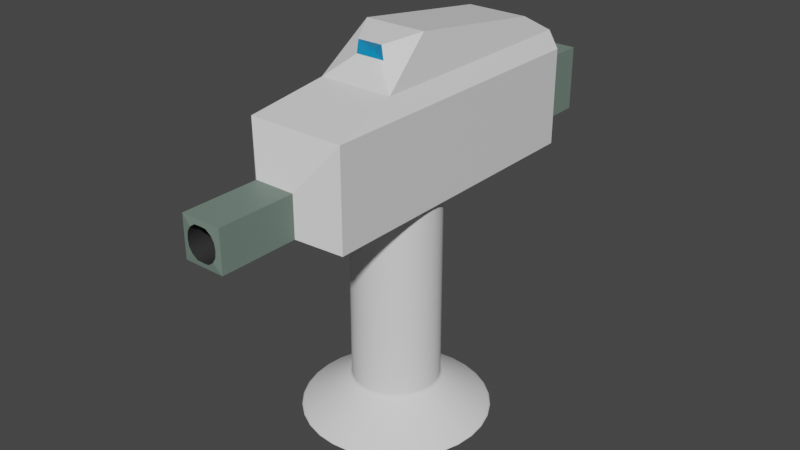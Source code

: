 # Source: turret.blend  (saved by Blender 2.83.19; exported with 4.5.12 LTS)
import bpy
from mathutils import Matrix  # noqa: F401  (used for matrix-valued properties, if any)

bpy.ops.wm.read_factory_settings(use_empty=True)
scene = bpy.context.scene
scene.name = 'Scene'

# ---- collections
col_collection = bpy.data.collections.new('Collection'); scene.collection.children.link(col_collection)

# ---- materials (node trees are filled in below, after node groups)
mat_main = bpy.data.materials.new('Main')
mat_main.use_transparent_shadow = False
mat_black = bpy.data.materials.new('Black')
mat_black.use_transparent_shadow = False
mat_dulo = bpy.data.materials.new('Dulo')
mat_dulo.use_transparent_shadow = False
mat_linza = bpy.data.materials.new('linza')
mat_linza.use_transparent_shadow = False

# ---- material node trees
mat_main.use_nodes = True; mat_main.node_tree.nodes.clear()
_N = mat_main.node_tree.nodes; _L = mat_main.node_tree.links
n0 = _N.new('ShaderNodeBsdfPrincipled'); n0.name = 'Principled BSDF'; n0.location = (10, 300)
n0.distribution = 'GGX'
n0.subsurface_method = 'BURLEY'
n0.inputs[3].default_value = 1.45
n0.inputs[27].default_value = (0.0, 0.0, 0.0, 1.0)
n0.inputs[28].default_value = 1.0
n1 = _N.new('ShaderNodeOutputMaterial'); n1.name = 'Material Output'; n1.location = (300, 300)
_L.new(n0.outputs[0], n1.inputs[0])
n1.is_active_output = True
mat_black.use_nodes = True; mat_black.node_tree.nodes.clear()
_N = mat_black.node_tree.nodes; _L = mat_black.node_tree.links
n0 = _N.new('ShaderNodeBsdfPrincipled'); n0.name = 'Principled BSDF'; n0.location = (10, 300)
n0.distribution = 'GGX'
n0.subsurface_method = 'BURLEY'
n0.inputs[0].default_value = (0.03106, 0.03106, 0.03106, 1.0)
n0.inputs[3].default_value = 1.45
n0.inputs[27].default_value = (0.0, 0.0, 0.0, 1.0)
n0.inputs[28].default_value = 1.0
n1 = _N.new('ShaderNodeOutputMaterial'); n1.name = 'Material Output'; n1.location = (300, 300)
_L.new(n0.outputs[0], n1.inputs[0])
n1.is_active_output = True
mat_dulo.use_nodes = True; mat_dulo.node_tree.nodes.clear()
_N = mat_dulo.node_tree.nodes; _L = mat_dulo.node_tree.links
n0 = _N.new('ShaderNodeBsdfPrincipled'); n0.name = 'Principled BSDF'; n0.location = (10, 300)
n0.distribution = 'GGX'
n0.subsurface_method = 'BURLEY'
n0.inputs[0].default_value = (0.1712, 0.2395, 0.1995, 1.0)
n0.inputs[3].default_value = 1.45
n0.inputs[27].default_value = (0.0, 0.0, 0.0, 1.0)
n0.inputs[28].default_value = 1.0
n1 = _N.new('ShaderNodeOutputMaterial'); n1.name = 'Material Output'; n1.location = (300, 300)
_L.new(n0.outputs[0], n1.inputs[0])
n1.is_active_output = True
mat_linza.use_nodes = True; mat_linza.node_tree.nodes.clear()
_N = mat_linza.node_tree.nodes; _L = mat_linza.node_tree.links
n0 = _N.new('ShaderNodeBsdfPrincipled'); n0.name = 'Principled BSDF'; n0.location = (10, 300)
n0.distribution = 'GGX'
n0.subsurface_method = 'BURLEY'
n0.inputs[0].default_value = (0.0, 0.2376, 0.5277, 1.0)
n0.inputs[3].default_value = 1.45
n0.inputs[27].default_value = (0.0, 0.0, 0.0, 1.0)
n0.inputs[28].default_value = 1.0
n1 = _N.new('ShaderNodeOutputMaterial'); n1.name = 'Material Output'; n1.location = (300, 300)
_L.new(n0.outputs[0], n1.inputs[0])
n1.is_active_output = True

# ---- world
world_world = bpy.data.worlds.new('World'); scene.world = world_world
world_world.use_nodes = True; world_world.node_tree.nodes.clear()
_N = world_world.node_tree.nodes; _L = world_world.node_tree.links
n0 = _N.new('ShaderNodeOutputWorld'); n0.name = 'World Output'; n0.location = (300, 300)
n1 = _N.new('ShaderNodeBackground'); n1.name = 'Background'; n1.location = (10, 300)
n1.inputs[0].default_value = (0.05088, 0.05088, 0.05088, 1.0)
_L.new(n1.outputs[0], n0.inputs[0])
n0.is_active_output = True
world_world.color = (0.05088, 0.05088, 0.05088)
world_world.use_sun_shadow = False
world_world.sun_shadow_jitter_overblur = 0.0

# ---- meshes
me_cylinder = bpy.data.meshes.new('Cylinder')
me_cylinder.from_pydata([(0.0, 1.0, -1.0), (5.85e-08, 0.4645, 2.106), (0.1951, 0.9808, -1.0), (0.09061, 0.4555, 2.106), (0.3827, 0.9239, -1.0), (0.1777, 0.4291, 2.106), (0.5556, 0.8315, -1.0), (0.258, 0.3862, 2.106), (0.7071, 0.7071, -1.0), (0.3284, 0.3284, 2.106), (0.8315, 0.5556, -1.0), (0.3862, 0.258, 2.106), (0.9239, 0.3827, -1.0), (0.4291, 0.1777, 2.106), (0.9808, 0.1951, -1.0), (0.4555, 0.09061, 2.106), (1.0, 7.55e-08, -1.0), (0.4645, 2.049e-07, 2.106), (0.9808, -0.1951, -1.0), (0.4555, -0.09061, 2.106), (0.9239, -0.3827, -1.0), (0.4291, -0.1777, 2.106), (0.8315, -0.5556, -1.0), (0.3862, -0.258, 2.106), (0.7071, -0.7071, -1.0), (0.3284, -0.3284, 2.106), (0.5556, -0.8315, -1.0), (0.258, -0.3862, 2.106), (0.3827, -0.9239, -1.0), (0.1777, -0.4291, 2.106), (0.1951, -0.9808, -1.0), (0.09061, -0.4555, 2.106), (-3.258e-07, -1.0, -1.0), (-9.284e-08, -0.4645, 2.106), (-0.1951, -0.9808, -1.0), (-0.09061, -0.4555, 2.106), (-0.3827, -0.9239, -1.0), (-0.1777, -0.4291, 2.106), (-0.5556, -0.8315, -1.0), (-0.258, -0.3862, 2.106), (-0.7071, -0.7071, -1.0), (-0.3284, -0.3284, 2.106), (-0.8315, -0.5556, -1.0), (-0.3862, -0.258, 2.106), (-0.9239, -0.3827, -1.0), (-0.4291, -0.1777, 2.106), (-0.9808, -0.1951, -1.0), (-0.4555, -0.09061, 2.106), (-1.0, 9.656e-07, -1.0), (-0.4645, 6.183e-07, 2.106), (-0.9808, 0.1951, -1.0), (-0.4555, 0.09061, 2.106), (-0.9239, 0.3827, -1.0), (-0.4291, 0.1777, 2.106), (-0.8315, 0.5556, -1.0), (-0.3862, 0.258, 2.106), (-0.7071, 0.7071, -1.0), (-0.3284, 0.3284, 2.106), (-0.5556, 0.8315, -1.0), (-0.258, 0.3862, 2.106), (-0.3827, 0.9239, -1.0), (-0.1777, 0.4291, 2.106), (-0.1951, 0.9808, -1.0), (-0.09061, 0.4555, 2.106), (6.002e-08, 0.4657, -0.6318), (0.09086, 0.4568, -0.6318), (0.1782, 0.4303, -0.6318), (0.2587, 0.3872, -0.6318), (0.3293, 0.3293, -0.6318), (0.3872, 0.2587, -0.6318), (0.4303, 0.1782, -0.6318), (0.4568, 0.09086, -0.6318), (0.4657, 2.033e-07, -0.6318), (0.4568, -0.09086, -0.6318), (0.4303, -0.1782, -0.6318), (0.3872, -0.2587, -0.6318), (0.3293, -0.3293, -0.6318), (0.2587, -0.3872, -0.6318), (0.1782, -0.4303, -0.6318), (0.09086, -0.4568, -0.6318), (-9.174e-08, -0.4657, -0.6318), (-0.09086, -0.4568, -0.6318), (-0.1782, -0.4303, -0.6318), (-0.2587, -0.3872, -0.6318), (-0.3293, -0.3293, -0.6318), (-0.3872, -0.2587, -0.6318), (-0.4303, -0.1782, -0.6318), (-0.4568, -0.09086, -0.6318), (-0.4657, 6.178e-07, -0.6318), (-0.4568, 0.09086, -0.6318), (-0.4303, 0.1782, -0.6318), (-0.3872, 0.2587, -0.6318), (-0.3293, 0.3293, -0.6318), (-0.2587, 0.3872, -0.6318), (-0.1782, 0.4303, -0.6318), (-0.09086, 0.4568, -0.6318), (5.86e-08, 0.4645, 1.918), (0.09063, 0.4556, 1.918), (0.1778, 0.4292, 1.918), (0.2581, 0.3863, 1.918), (0.3285, 0.3285, 1.918), (0.3863, 0.2581, 1.918), (0.4292, 0.1778, 1.918), (0.4556, 0.09063, 1.918), (0.4645, 2.048e-07, 1.918), (0.4556, -0.09063, 1.918), (0.4292, -0.1778, 1.918), (0.3863, -0.2581, 1.918), (0.3285, -0.3285, 1.918), (0.2581, -0.3863, 1.918), (0.1778, -0.4292, 1.918), (0.09063, -0.4556, 1.918), (-9.276e-08, -0.4645, 1.918), (-0.09063, -0.4556, 1.918), (-0.1778, -0.4292, 1.918), (-0.2581, -0.3863, 1.918), (-0.3285, -0.3285, 1.918), (-0.3863, -0.2581, 1.918), (-0.4292, -0.1778, 1.918), (-0.4556, -0.09063, 1.918), (-0.4645, 6.183e-07, 1.918), (-0.4556, 0.09063, 1.918), (-0.4292, 0.1778, 1.918), (-0.3863, 0.2581, 1.918), (-0.3285, 0.3285, 1.918), (-0.2581, 0.3863, 1.918), (-0.1778, 0.4292, 1.918), (-0.09063, 0.4556, 1.918), (0.09086, 0.4568, -0.6034), (0.1782, 0.4303, -0.6034), (0.2587, 0.3872, -0.6034), (0.3293, 0.3293, -0.6034), (0.3872, 0.2587, -0.6034), (0.4303, 0.1782, -0.6034), (0.4568, 0.09086, -0.6034), (0.4657, 2.033e-07, -0.6034), (0.4568, -0.09086, -0.6034), (0.4303, -0.1782, -0.6034), (0.3872, -0.2587, -0.6034), (0.3293, -0.3293, -0.6034), (0.2587, -0.3872, -0.6034), (0.1782, -0.4303, -0.6034), (0.09086, -0.4568, -0.6034), (-9.175e-08, -0.4657, -0.6034), (-0.09086, -0.4568, -0.6034), (-0.1782, -0.4303, -0.6034), (-0.2587, -0.3872, -0.6034), (-0.3293, -0.3293, -0.6034), (-0.3872, -0.2587, -0.6034), (-0.4303, -0.1782, -0.6034), (-0.4568, -0.09086, -0.6034), (-0.4657, 6.178e-07, -0.6034), (-0.4568, 0.09086, -0.6034), (-0.4303, 0.1782, -0.6034), (-0.3872, 0.2587, -0.6034), (-0.3293, 0.3293, -0.6034), (-0.2587, 0.3872, -0.6034), (-0.1782, 0.4303, -0.6034), (-0.09085, 0.4568, -0.6034), (6e-08, 0.4657, -0.6034), (0.09491, 0.4772, -0.6462), (0.1862, 0.4495, -0.6462), (0.2703, 0.4045, -0.6462), (0.344, 0.344, -0.6462), (0.4045, 0.2703, -0.6462), (0.4495, 0.1862, -0.6462), (0.4772, 0.09491, -0.6462), (0.4865, 1.983e-07, -0.6462), (0.4772, -0.09491, -0.6462), (0.4495, -0.1862, -0.6462), (0.4045, -0.2703, -0.6462), (0.344, -0.344, -0.6462), (0.2703, -0.4045, -0.6462), (0.1862, -0.4495, -0.6462), (0.09491, -0.4772, -0.6462), (-1.008e-07, -0.4865, -0.6462), (-0.09491, -0.4772, -0.6462), (-0.1862, -0.4495, -0.6462), (-0.2703, -0.4045, -0.6462), (-0.344, -0.344, -0.6462), (-0.4045, -0.2703, -0.6462), (-0.4495, -0.1862, -0.6462), (-0.4772, -0.09491, -0.6462), (-0.4865, 6.313e-07, -0.6462), (-0.4772, 0.09491, -0.6462), (-0.4495, 0.1862, -0.6462), (-0.4045, 0.2703, -0.6462), (-0.344, 0.344, -0.6462), (-0.2703, 0.4045, -0.6462), (-0.1862, 0.4495, -0.6462), (-0.09491, 0.4772, -0.6462), (5.768e-08, 0.4865, -0.6462), (0.1918, 0.9644, -0.9885), (0.3763, 0.9084, -0.9885), (0.5463, 0.8175, -0.9885), (0.6953, 0.6953, -0.9885), (0.8175, 0.5463, -0.9885), (0.9084, 0.3763, -0.9885), (0.9644, 0.1918, -0.9885), (0.9833, 7.95e-08, -0.9885), (0.9644, -0.1918, -0.9885), (0.9084, -0.3763, -0.9885), (0.8175, -0.5463, -0.9885), (0.6953, -0.6953, -0.9885), (0.5463, -0.8175, -0.9885), (0.3763, -0.9084, -0.9885), (0.1918, -0.9644, -0.9885), (-3.185e-07, -0.9833, -0.9885), (-0.1918, -0.9644, -0.9885), (-0.3763, -0.9084, -0.9885), (-0.5463, -0.8175, -0.9885), (-0.6953, -0.6953, -0.9885), (-0.8175, -0.5463, -0.9885), (-0.9084, -0.3763, -0.9885), (-0.9644, -0.1918, -0.9885), (-0.9833, 9.547e-07, -0.9885), (-0.9644, 0.1918, -0.9885), (-0.9084, 0.3763, -0.9885), (-0.8175, 0.5463, -0.9885), (-0.6953, 0.6953, -0.9885), (-0.5463, 0.8175, -0.9885), (-0.3763, 0.9084, -0.9885), (-0.1918, 0.9644, -0.9885), (1.881e-09, 0.9833, -0.9885)], [], [(96, 1, 3, 97), (97, 3, 5, 98), (98, 5, 7, 99), (99, 7, 9, 100), (100, 9, 11, 101), (101, 11, 13, 102), (102, 13, 15, 103), (103, 15, 17, 104), (104, 17, 19, 105), (105, 19, 21, 106), (106, 21, 23, 107), (107, 23, 25, 108), (108, 25, 27, 109), (109, 27, 29, 110), (110, 29, 31, 111), (111, 31, 33, 112), (112, 33, 35, 113), (113, 35, 37, 114), (114, 37, 39, 115), (115, 39, 41, 116), (116, 41, 43, 117), (117, 43, 45, 118), (118, 45, 47, 119), (119, 47, 49, 120), (120, 49, 51, 121), (121, 51, 53, 122), (122, 53, 55, 123), (123, 55, 57, 124), (124, 57, 59, 125), (125, 59, 61, 126), (3, 1, 63, 61, 59, 57, 55, 53, 51, 49, 47, 45, 43, 41, 39, 37, 35, 33, 31, 29, 27, 25, 23, 21, 19, 17, 15, 13, 11, 9, 7, 5), (126, 61, 63, 127), (127, 63, 1, 96), (0, 2, 4, 6, 8, 10, 12, 14, 16, 18, 20, 22, 24, 26, 28, 30, 32, 34, 36, 38, 40, 42, 44, 46, 48, 50, 52, 54, 56, 58, 60, 62), (190, 95, 64, 191), (189, 94, 95, 190), (188, 93, 94, 189), (187, 92, 93, 188), (186, 91, 92, 187), (185, 90, 91, 186), (184, 89, 90, 185), (183, 88, 89, 184), (182, 87, 88, 183), (181, 86, 87, 182), (180, 85, 86, 181), (179, 84, 85, 180), (178, 83, 84, 179), (177, 82, 83, 178), (176, 81, 82, 177), (175, 80, 81, 176), (174, 79, 80, 175), (173, 78, 79, 174), (172, 77, 78, 173), (171, 76, 77, 172), (170, 75, 76, 171), (169, 74, 75, 170), (168, 73, 74, 169), (167, 72, 73, 168), (166, 71, 72, 167), (165, 70, 71, 166), (164, 69, 70, 165), (163, 68, 69, 164), (162, 67, 68, 163), (161, 66, 67, 162), (160, 65, 66, 161), (191, 64, 65, 160), (158, 127, 96, 159), (157, 126, 127, 158), (156, 125, 126, 157), (155, 124, 125, 156), (154, 123, 124, 155), (153, 122, 123, 154), (152, 121, 122, 153), (151, 120, 121, 152), (150, 119, 120, 151), (149, 118, 119, 150), (148, 117, 118, 149), (147, 116, 117, 148), (146, 115, 116, 147), (145, 114, 115, 146), (144, 113, 114, 145), (143, 112, 113, 144), (142, 111, 112, 143), (141, 110, 111, 142), (140, 109, 110, 141), (139, 108, 109, 140), (138, 107, 108, 139), (137, 106, 107, 138), (136, 105, 106, 137), (135, 104, 105, 136), (134, 103, 104, 135), (133, 102, 103, 134), (132, 101, 102, 133), (131, 100, 101, 132), (130, 99, 100, 131), (129, 98, 99, 130), (128, 97, 98, 129), (159, 96, 97, 128), (64, 159, 128, 65), (65, 128, 129, 66), (66, 129, 130, 67), (67, 130, 131, 68), (68, 131, 132, 69), (69, 132, 133, 70), (70, 133, 134, 71), (71, 134, 135, 72), (72, 135, 136, 73), (73, 136, 137, 74), (74, 137, 138, 75), (75, 138, 139, 76), (76, 139, 140, 77), (77, 140, 141, 78), (78, 141, 142, 79), (79, 142, 143, 80), (80, 143, 144, 81), (81, 144, 145, 82), (82, 145, 146, 83), (83, 146, 147, 84), (84, 147, 148, 85), (85, 148, 149, 86), (86, 149, 150, 87), (87, 150, 151, 88), (88, 151, 152, 89), (89, 152, 153, 90), (90, 153, 154, 91), (91, 154, 155, 92), (92, 155, 156, 93), (93, 156, 157, 94), (94, 157, 158, 95), (95, 158, 159, 64), (223, 191, 160, 192), (192, 160, 161, 193), (193, 161, 162, 194), (194, 162, 163, 195), (195, 163, 164, 196), (196, 164, 165, 197), (197, 165, 166, 198), (198, 166, 167, 199), (199, 167, 168, 200), (200, 168, 169, 201), (201, 169, 170, 202), (202, 170, 171, 203), (203, 171, 172, 204), (204, 172, 173, 205), (205, 173, 174, 206), (206, 174, 175, 207), (207, 175, 176, 208), (208, 176, 177, 209), (209, 177, 178, 210), (210, 178, 179, 211), (211, 179, 180, 212), (212, 180, 181, 213), (213, 181, 182, 214), (214, 182, 183, 215), (215, 183, 184, 216), (216, 184, 185, 217), (217, 185, 186, 218), (218, 186, 187, 219), (219, 187, 188, 220), (220, 188, 189, 221), (221, 189, 190, 222), (222, 190, 191, 223), (62, 222, 223, 0), (60, 221, 222, 62), (58, 220, 221, 60), (56, 219, 220, 58), (54, 218, 219, 56), (52, 217, 218, 54), (50, 216, 217, 52), (48, 215, 216, 50), (46, 214, 215, 48), (44, 213, 214, 46), (42, 212, 213, 44), (40, 211, 212, 42), (38, 210, 211, 40), (36, 209, 210, 38), (34, 208, 209, 36), (32, 207, 208, 34), (30, 206, 207, 32), (28, 205, 206, 30), (26, 204, 205, 28), (24, 203, 204, 26), (22, 202, 203, 24), (20, 201, 202, 22), (18, 200, 201, 20), (16, 199, 200, 18), (14, 198, 199, 16), (12, 197, 198, 14), (10, 196, 197, 12), (8, 195, 196, 10), (6, 194, 195, 8), (4, 193, 194, 6), (2, 192, 193, 4), (0, 223, 192, 2)])
_uv = me_cylinder.uv_layers.new(name='UVMap')
_uv.uv.foreach_set('vector', [1.0, 0.9828, 1.0, 1.0, 0.9688, 1.0, 0.9688, 0.9828, 0.9688, 0.9828, 0.9688, 1.0, 0.9375, 1.0, 0.9375, 0.9828, 0.9375, 0.9828, 0.9375, 1.0, 0.9062, 1.0, 0.9062, 0.9828, 0.9062, 0.9828, 0.9062, 1.0, 0.875, 1.0, 0.875, 0.9828, 0.875, 0.9828, 0.875, 1.0, 0.8438, 1.0, 0.8438, 0.9828, 0.8438, 0.9828, 0.8438, 1.0, 0.8125, 1.0, 0.8125, 0.9828, 0.8125, 0.9828, 0.8125, 1.0, 0.7812, 1.0, 0.7813, 0.9828, 0.7813, 0.9828, 0.7812, 1.0, 0.75, 1.0, 0.75, 0.9828, 0.75, 0.9828, 0.75, 1.0, 0.7188, 1.0, 0.7188, 0.9828, 0.7188, 0.9828, 0.7188, 1.0, 0.6875, 1.0, 0.6875, 0.9828, 0.6875, 0.9828, 0.6875, 1.0, 0.6562, 1.0, 0.6562, 0.9828, 0.6562, 0.9828, 0.6562, 1.0, 0.625, 1.0, 0.625, 0.9828, 0.625, 0.9828, 0.625, 1.0, 0.5938, 1.0, 0.5938, 0.9828, 0.5938, 0.9828, 0.5938, 1.0, 0.5625, 1.0, 0.5625, 0.9828, 0.5625, 0.9828, 0.5625, 1.0, 0.5312, 1.0, 0.5312, 0.9828, 0.5312, 0.9828, 0.5312, 1.0, 0.5, 1.0, 0.5, 0.9828, 0.5, 0.9828, 0.5, 1.0, 0.4688, 1.0, 0.4687, 0.9828, 0.4687, 0.9828, 0.4688, 1.0, 0.4375, 1.0, 0.4375, 0.9828, 0.4375, 0.9828, 0.4375, 1.0, 0.4062, 1.0, 0.4062, 0.9828, 0.4062, 0.9828, 0.4062, 1.0, 0.375, 1.0, 0.375, 0.9828, 0.375, 0.9828, 0.375, 1.0, 0.3438, 1.0, 0.3438, 0.9828, 0.3438, 0.9828, 0.3438, 1.0, 0.3125, 1.0, 0.3125, 0.9828, 0.3125, 0.9828, 0.3125, 1.0, 0.2812, 1.0, 0.2812, 0.9828, 0.2812, 0.9828, 0.2812, 1.0, 0.25, 1.0, 0.25, 0.9828, 0.25, 0.9828, 0.25, 1.0, 0.2188, 1.0, 0.2188, 0.9828, 0.2188, 0.9828, 0.2188, 1.0, 0.1875, 1.0, 0.1875, 0.9828, 0.1875, 0.9828, 0.1875, 1.0, 0.1562, 1.0, 0.1562, 0.9828, 0.1562, 0.9828, 0.1562, 1.0, 0.125, 1.0, 0.125, 0.9828, 0.125, 0.9828, 0.125, 1.0, 0.09375, 1.0, 0.09375, 0.9828, 0.09375, 0.9828, 0.09375, 1.0, 0.0625, 1.0, 0.0625, 0.9828, 0.2968, 0.4854, 0.25, 0.49, 0.2032, 0.4854, 0.1582, 0.4717, 0.1167, 0.4496, 0.08029, 0.4197, 0.05045, 0.3833, 0.02827, 0.3418, 0.01461, 0.2968, 0.01, 0.25, 0.01461, 0.2032, 0.02827, 0.1582, 0.05045, 0.1167, 0.08029, 0.08029, 0.1167, 0.05045, 0.1582, 0.02827, 0.2032, 0.01461, 0.25, 0.01, 0.2968, 0.01461, 0.3418, 0.02827, 0.3833, 0.05045, 0.4197, 0.08029, 0.4496, 0.1167, 0.4717, 0.1582, 0.4854, 0.2032, 0.49, 0.25, 0.4854, 0.2968, 0.4717, 0.3418, 0.4496, 0.3833, 0.4197, 0.4197, 0.3833, 0.4496, 0.3418, 0.4717, 0.0625, 0.9828, 0.0625, 1.0, 0.03125, 1.0, 0.03125, 0.9828, 0.03125, 0.9828, 0.03125, 1.0, 0.0, 1.0, 0.0, 0.9828, 0.75, 0.49, 0.7968, 0.4854, 0.8418, 0.4717, 0.8833, 0.4496, 0.9197, 0.4197, 0.9496, 0.3833, 0.9717, 0.3418, 0.9854, 0.2968, 0.99, 0.25, 0.9854, 0.2032, 0.9717, 0.1582, 0.9496, 0.1167, 0.9197, 0.08029, 0.8833, 0.05045, 0.8418, 0.02827, 0.7968, 0.01461, 0.75, 0.01, 0.7032, 0.01461, 0.6582, 0.02827, 0.6167, 0.05045, 0.5803, 0.08029, 0.5504, 0.1167, 0.5283, 0.1582, 0.5146, 0.2032, 0.51, 0.25, 0.5146, 0.2968, 0.5283, 0.3418, 0.5504, 0.3833, 0.5803, 0.4197, 0.6167, 0.4496, 0.6582, 0.4717, 0.7032, 0.4854, 0.03125, 0.7403, 0.03125, 0.75, 0.0, 0.75, 0.0, 0.7403, 0.0625, 0.7403, 0.0625, 0.75, 0.03125, 0.75, 0.03125, 0.7403, 0.09375, 0.7403, 0.09375, 0.75, 0.0625, 0.75, 0.0625, 0.7403, 0.125, 0.7403, 0.125, 0.75, 0.09375, 0.75, 0.09375, 0.7403, 0.1562, 0.7403, 0.1562, 0.75, 0.125, 0.75, 0.125, 0.7403, 0.1875, 0.7403, 0.1875, 0.75, 0.1562, 0.75, 0.1562, 0.7403, 0.2188, 0.7403, 0.2188, 0.75, 0.1875, 0.75, 0.1875, 0.7403, 0.25, 0.7403, 0.25, 0.75, 0.2188, 0.75, 0.2188, 0.7403, 0.2812, 0.7403, 0.2812, 0.75, 0.25, 0.75, 0.25, 0.7403, 0.3125, 0.7403, 0.3125, 0.75, 0.2812, 0.75, 0.2812, 0.7403, 0.3438, 0.7403, 0.3438, 0.75, 0.3125, 0.75, 0.3125, 0.7403, 0.375, 0.7403, 0.375, 0.75, 0.3438, 0.75, 0.3438, 0.7403, 0.4062, 0.7403, 0.4062, 0.75, 0.375, 0.75, 0.375, 0.7403, 0.4375, 0.7403, 0.4375, 0.75, 0.4062, 0.75, 0.4062, 0.7403, 0.4688, 0.7403, 0.4688, 0.75, 0.4375, 0.75, 0.4375, 0.7403, 0.5, 0.7403, 0.5, 0.75, 0.4688, 0.75, 0.4688, 0.7403, 0.5312, 0.7403, 0.5312, 0.75, 0.5, 0.75, 0.5, 0.7403, 0.5625, 0.7403, 0.5625, 0.75, 0.5312, 0.75, 0.5312, 0.7403, 0.5938, 0.7403, 0.5938, 0.75, 0.5625, 0.75, 0.5625, 0.7403, 0.625, 0.7403, 0.625, 0.75, 0.5938, 0.75, 0.5938, 0.7403, 0.6562, 0.7403, 0.6562, 0.75, 0.625, 0.75, 0.625, 0.7403, 0.6875, 0.7403, 0.6875, 0.75, 0.6562, 0.75, 0.6562, 0.7403, 0.7188, 0.7403, 0.7188, 0.75, 0.6875, 0.75, 0.6875, 0.7403, 0.75, 0.7403, 0.75, 0.75, 0.7188, 0.75, 0.7188, 0.7403, 0.7812, 0.7403, 0.7812, 0.75, 0.75, 0.75, 0.75, 0.7403, 0.8125, 0.7403, 0.8125, 0.75, 0.7812, 0.75, 0.7812, 0.7403, 0.8438, 0.7403, 0.8438, 0.75, 0.8125, 0.75, 0.8125, 0.7403, 0.875, 0.7403, 0.875, 0.75, 0.8438, 0.75, 0.8438, 0.7403, 0.9062, 0.7403, 0.9062, 0.75, 0.875, 0.75, 0.875, 0.7403, 0.9375, 0.7403, 0.9375, 0.75, 0.9062, 0.75, 0.9062, 0.7403, 0.9687, 0.7403, 0.9687, 0.75, 0.9375, 0.75, 0.9375, 0.7403, 1.0, 0.7403, 1.0, 0.75, 0.9687, 0.75, 0.9687, 0.7403, 0.03125, 0.7526, 0.03125, 0.9828, 0.0, 0.9828, 0.0, 0.7526, 0.0625, 0.7526, 0.0625, 0.9828, 0.03125, 0.9828, 0.03125, 0.7526, 0.09375, 0.7526, 0.09375, 0.9828, 0.0625, 0.9828, 0.0625, 0.7526, 0.125, 0.7526, 0.125, 0.9828, 0.09375, 0.9828, 0.09375, 0.7526, 0.1562, 0.7526, 0.1562, 0.9828, 0.125, 0.9828, 0.125, 0.7526, 0.1875, 0.7526, 0.1875, 0.9828, 0.1562, 0.9828, 0.1562, 0.7526, 0.2188, 0.7526, 0.2188, 0.9828, 0.1875, 0.9828, 0.1875, 0.7526, 0.25, 0.7526, 0.25, 0.9828, 0.2188, 0.9828, 0.2188, 0.7526, 0.2812, 0.7526, 0.2812, 0.9828, 0.25, 0.9828, 0.25, 0.7526, 0.3125, 0.7526, 0.3125, 0.9828, 0.2812, 0.9828, 0.2812, 0.7526, 0.3438, 0.7526, 0.3438, 0.9828, 0.3125, 0.9828, 0.3125, 0.7526, 0.375, 0.7526, 0.375, 0.9828, 0.3438, 0.9828, 0.3438, 0.7526, 0.4063, 0.7526, 0.4062, 0.9828, 0.375, 0.9828, 0.375, 0.7526, 0.4375, 0.7526, 0.4375, 0.9828, 0.4062, 0.9828, 0.4063, 0.7526, 0.4688, 0.7526, 0.4687, 0.9828, 0.4375, 0.9828, 0.4375, 0.7526, 0.5, 0.7526, 0.5, 0.9828, 0.4687, 0.9828, 0.4688, 0.7526, 0.5312, 0.7526, 0.5312, 0.9828, 0.5, 0.9828, 0.5, 0.7526, 0.5625, 0.7526, 0.5625, 0.9828, 0.5312, 0.9828, 0.5312, 0.7526, 0.5938, 0.7526, 0.5938, 0.9828, 0.5625, 0.9828, 0.5625, 0.7526, 0.625, 0.7526, 0.625, 0.9828, 0.5938, 0.9828, 0.5938, 0.7526, 0.6562, 0.7526, 0.6562, 0.9828, 0.625, 0.9828, 0.625, 0.7526, 0.6875, 0.7526, 0.6875, 0.9828, 0.6562, 0.9828, 0.6562, 0.7526, 0.7188, 0.7526, 0.7188, 0.9828, 0.6875, 0.9828, 0.6875, 0.7526, 0.75, 0.7526, 0.75, 0.9828, 0.7188, 0.9828, 0.7188, 0.7526, 0.7812, 0.7526, 0.7813, 0.9828, 0.75, 0.9828, 0.75, 0.7526, 0.8125, 0.7526, 0.8125, 0.9828, 0.7813, 0.9828, 0.7812, 0.7526, 0.8438, 0.7526, 0.8438, 0.9828, 0.8125, 0.9828, 0.8125, 0.7526, 0.875, 0.7526, 0.875, 0.9828, 0.8438, 0.9828, 0.8438, 0.7526, 0.9062, 0.7526, 0.9062, 0.9828, 0.875, 0.9828, 0.875, 0.7526, 0.9375, 0.7526, 0.9375, 0.9828, 0.9062, 0.9828, 0.9062, 0.7526, 0.9687, 0.7526, 0.9688, 0.9828, 0.9375, 0.9828, 0.9375, 0.7526, 1.0, 0.7526, 1.0, 0.9828, 0.9688, 0.9828, 0.9687, 0.7526, 1.0, 0.75, 1.0, 0.7526, 0.9687, 0.7526, 0.9687, 0.75, 0.9687, 0.75, 0.9687, 0.7526, 0.9375, 0.7526, 0.9375, 0.75, 0.9375, 0.75, 0.9375, 0.7526, 0.9062, 0.7526, 0.9062, 0.75, 0.9062, 0.75, 0.9062, 0.7526, 0.875, 0.7526, 0.875, 0.75, 0.875, 0.75, 0.875, 0.7526, 0.8438, 0.7526, 0.8438, 0.75, 0.8438, 0.75, 0.8438, 0.7526, 0.8125, 0.7526, 0.8125, 0.75, 0.8125, 0.75, 0.8125, 0.7526, 0.7812, 0.7526, 0.7812, 0.75, 0.7812, 0.75, 0.7812, 0.7526, 0.75, 0.7526, 0.75, 0.75, 0.75, 0.75, 0.75, 0.7526, 0.7188, 0.7526, 0.7188, 0.75, 0.7188, 0.75, 0.7188, 0.7526, 0.6875, 0.7526, 0.6875, 0.75, 0.6875, 0.75, 0.6875, 0.7526, 0.6562, 0.7526, 0.6562, 0.75, 0.6562, 0.75, 0.6562, 0.7526, 0.625, 0.7526, 0.625, 0.75, 0.625, 0.75, 0.625, 0.7526, 0.5938, 0.7526, 0.5938, 0.75, 0.5938, 0.75, 0.5938, 0.7526, 0.5625, 0.7526, 0.5625, 0.75, 0.5625, 0.75, 0.5625, 0.7526, 0.5312, 0.7526, 0.5312, 0.75, 0.5312, 0.75, 0.5312, 0.7526, 0.5, 0.7526, 0.5, 0.75, 0.5, 0.75, 0.5, 0.7526, 0.4688, 0.7526, 0.4688, 0.75, 0.4688, 0.75, 0.4688, 0.7526, 0.4375, 0.7526, 0.4375, 0.75, 0.4375, 0.75, 0.4375, 0.7526, 0.4063, 0.7526, 0.4062, 0.75, 0.4062, 0.75, 0.4063, 0.7526, 0.375, 0.7526, 0.375, 0.75, 0.375, 0.75, 0.375, 0.7526, 0.3438, 0.7526, 0.3438, 0.75, 0.3438, 0.75, 0.3438, 0.7526, 0.3125, 0.7526, 0.3125, 0.75, 0.3125, 0.75, 0.3125, 0.7526, 0.2812, 0.7526, 0.2812, 0.75, 0.2812, 0.75, 0.2812, 0.7526, 0.25, 0.7526, 0.25, 0.75, 0.25, 0.75, 0.25, 0.7526, 0.2188, 0.7526, 0.2188, 0.75, 0.2188, 0.75, 0.2188, 0.7526, 0.1875, 0.7526, 0.1875, 0.75, 0.1875, 0.75, 0.1875, 0.7526, 0.1562, 0.7526, 0.1562, 0.75, 0.1562, 0.75, 0.1562, 0.7526, 0.125, 0.7526, 0.125, 0.75, 0.125, 0.75, 0.125, 0.7526, 0.09375, 0.7526, 0.09375, 0.75, 0.09375, 0.75, 0.09375, 0.7526, 0.0625, 0.7526, 0.0625, 0.75, 0.0625, 0.75, 0.0625, 0.7526, 0.03125, 0.7526, 0.03125, 0.75, 0.03125, 0.75, 0.03125, 0.7526, 0.0, 0.7526, 0.0, 0.75, 1.0, 0.5078, 1.0, 0.7403, 0.9687, 0.7403, 0.9687, 0.5078, 0.9687, 0.5078, 0.9687, 0.7403, 0.9375, 0.7403, 0.9375, 0.5078, 0.9375, 0.5078, 0.9375, 0.7403, 0.9062, 0.7403, 0.9062, 0.5078, 0.9062, 0.5078, 0.9062, 0.7403, 0.875, 0.7403, 0.875, 0.5078, 0.875, 0.5078, 0.875, 0.7403, 0.8438, 0.7403, 0.8438, 0.5078, 0.8438, 0.5078, 0.8438, 0.7403, 0.8125, 0.7403, 0.8125, 0.5078, 0.8125, 0.5078, 0.8125, 0.7403, 0.7812, 0.7403, 0.7813, 0.5078, 0.7813, 0.5078, 0.7812, 0.7403, 0.75, 0.7403, 0.75, 0.5078, 0.75, 0.5078, 0.75, 0.7403, 0.7188, 0.7403, 0.7188, 0.5078, 0.7188, 0.5078, 0.7188, 0.7403, 0.6875, 0.7403, 0.6875, 0.5078, 0.6875, 0.5078, 0.6875, 0.7403, 0.6562, 0.7403, 0.6562, 0.5078, 0.6562, 0.5078, 0.6562, 0.7403, 0.625, 0.7403, 0.625, 0.5078, 0.625, 0.5078, 0.625, 0.7403, 0.5938, 0.7403, 0.5938, 0.5078, 0.5938, 0.5078, 0.5938, 0.7403, 0.5625, 0.7403, 0.5625, 0.5078, 0.5625, 0.5078, 0.5625, 0.7403, 0.5312, 0.7403, 0.5312, 0.5078, 0.5312, 0.5078, 0.5312, 0.7403, 0.5, 0.7403, 0.5, 0.5078, 0.5, 0.5078, 0.5, 0.7403, 0.4688, 0.7403, 0.4688, 0.5078, 0.4688, 0.5078, 0.4688, 0.7403, 0.4375, 0.7403, 0.4375, 0.5078, 0.4375, 0.5078, 0.4375, 0.7403, 0.4062, 0.7403, 0.4062, 0.5078, 0.4062, 0.5078, 0.4062, 0.7403, 0.375, 0.7403, 0.375, 0.5078, 0.375, 0.5078, 0.375, 0.7403, 0.3438, 0.7403, 0.3438, 0.5078, 0.3438, 0.5078, 0.3438, 0.7403, 0.3125, 0.7403, 0.3125, 0.5078, 0.3125, 0.5078, 0.3125, 0.7403, 0.2812, 0.7403, 0.2812, 0.5078, 0.2812, 0.5078, 0.2812, 0.7403, 0.25, 0.7403, 0.25, 0.5078, 0.25, 0.5078, 0.25, 0.7403, 0.2188, 0.7403, 0.2187, 0.5078, 0.2187, 0.5078, 0.2188, 0.7403, 0.1875, 0.7403, 0.1875, 0.5078, 0.1875, 0.5078, 0.1875, 0.7403, 0.1562, 0.7403, 0.1562, 0.5078, 0.1562, 0.5078, 0.1562, 0.7403, 0.125, 0.7403, 0.125, 0.5078, 0.125, 0.5078, 0.125, 0.7403, 0.09375, 0.7403, 0.09375, 0.5078, 0.09375, 0.5078, 0.09375, 0.7403, 0.0625, 0.7403, 0.0625, 0.5078, 0.0625, 0.5078, 0.0625, 0.7403, 0.03125, 0.7403, 0.03125, 0.5078, 0.03125, 0.5078, 0.03125, 0.7403, 0.0, 0.7403, 0.0, 0.5078, 0.03125, 0.5, 0.03125, 0.5078, 0.0, 0.5078, 0.0, 0.5, 0.0625, 0.5, 0.0625, 0.5078, 0.03125, 0.5078, 0.03125, 0.5, 0.09375, 0.5, 0.09375, 0.5078, 0.0625, 0.5078, 0.0625, 0.5, 0.125, 0.5, 0.125, 0.5078, 0.09375, 0.5078, 0.09375, 0.5, 0.1562, 0.5, 0.1562, 0.5078, 0.125, 0.5078, 0.125, 0.5, 0.1875, 0.5, 0.1875, 0.5078, 0.1562, 0.5078, 0.1562, 0.5, 0.2188, 0.5, 0.2187, 0.5078, 0.1875, 0.5078, 0.1875, 0.5, 0.25, 0.5, 0.25, 0.5078, 0.2187, 0.5078, 0.2188, 0.5, 0.2812, 0.5, 0.2812, 0.5078, 0.25, 0.5078, 0.25, 0.5, 0.3125, 0.5, 0.3125, 0.5078, 0.2812, 0.5078, 0.2812, 0.5, 0.3438, 0.5, 0.3438, 0.5078, 0.3125, 0.5078, 0.3125, 0.5, 0.375, 0.5, 0.375, 0.5078, 0.3438, 0.5078, 0.3438, 0.5, 0.4062, 0.5, 0.4062, 0.5078, 0.375, 0.5078, 0.375, 0.5, 0.4375, 0.5, 0.4375, 0.5078, 0.4062, 0.5078, 0.4062, 0.5, 0.4688, 0.5, 0.4688, 0.5078, 0.4375, 0.5078, 0.4375, 0.5, 0.5, 0.5, 0.5, 0.5078, 0.4688, 0.5078, 0.4688, 0.5, 0.5312, 0.5, 0.5312, 0.5078, 0.5, 0.5078, 0.5, 0.5, 0.5625, 0.5, 0.5625, 0.5078, 0.5312, 0.5078, 0.5312, 0.5, 0.5938, 0.5, 0.5938, 0.5078, 0.5625, 0.5078, 0.5625, 0.5, 0.625, 0.5, 0.625, 0.5078, 0.5938, 0.5078, 0.5938, 0.5, 0.6562, 0.5, 0.6562, 0.5078, 0.625, 0.5078, 0.625, 0.5, 0.6875, 0.5, 0.6875, 0.5078, 0.6562, 0.5078, 0.6562, 0.5, 0.7188, 0.5, 0.7188, 0.5078, 0.6875, 0.5078, 0.6875, 0.5, 0.75, 0.5, 0.75, 0.5078, 0.7188, 0.5078, 0.7188, 0.5, 0.7812, 0.5, 0.7813, 0.5078, 0.75, 0.5078, 0.75, 0.5, 0.8125, 0.5, 0.8125, 0.5078, 0.7813, 0.5078, 0.7812, 0.5, 0.8438, 0.5, 0.8438, 0.5078, 0.8125, 0.5078, 0.8125, 0.5, 0.875, 0.5, 0.875, 0.5078, 0.8438, 0.5078, 0.8438, 0.5, 0.9062, 0.5, 0.9062, 0.5078, 0.875, 0.5078, 0.875, 0.5, 0.9375, 0.5, 0.9375, 0.5078, 0.9062, 0.5078, 0.9062, 0.5, 0.9688, 0.5, 0.9687, 0.5078, 0.9375, 0.5078, 0.9375, 0.5, 1.0, 0.5, 1.0, 0.5078, 0.9687, 0.5078, 0.9688, 0.5])
me_cylinder.use_remesh_fix_poles = True
me_cylinder.use_remesh_preserve_attributes = False
me_cylinder.use_mirror_vertex_groups = False
me_cylinder.update()
me_cylinder.normals_split_custom_set([tuple(v) for v in zip(*[iter([-2.98e-06, 1.0, 0.0004645, 1.194e-05, 0.8934, 0.4493, 0.1743, 0.8762, 0.4493, 0.1951, 0.9808, 0.0004504, 0.1951, 0.9808, 0.0004647, 0.1743, 0.8762, 0.4493, 0.3419, 0.8254, 0.4493, 0.3827, 0.9239, 0.0004506, 0.3827, 0.9239, 0.0004647, 0.3419, 0.8254, 0.4493, 0.4963, 0.7428, 0.4493, 0.5556, 0.8315, 0.0004506, 0.5556, 0.8315, 0.0004645, 0.4964, 0.7428, 0.4493, 0.6317, 0.6317, 0.4493, 0.7071, 0.7071, 0.0004504, 0.7071, 0.7071, 0.0004647, 0.6317, 0.6317, 0.4493, 0.7428, 0.4964, 0.4493, 0.8315, 0.5556, 0.0004506, 0.8315, 0.5556, 0.0004647, 0.7428, 0.4963, 0.4493, 0.8254, 0.3419, 0.4493, 0.9239, 0.3827, 0.0004506, 0.9239, 0.3827, 0.0004646, 0.8254, 0.3419, 0.4493, 0.8762, 0.1743, 0.4493, 0.9808, 0.1951, 0.0004506, 0.9808, 0.1951, 0.0004646, 0.8762, 0.1743, 0.4493, 0.8934, 1.232e-05, 0.4493, 1.0, -2.706e-06, 0.0004928, 1.0, 3.561e-06, 0.0004646, 0.8934, -1.144e-05, 0.4493, 0.8762, -0.1743, 0.4493, 0.9808, -0.1951, 0.0004505, 0.9808, -0.1951, 0.0004646, 0.8762, -0.1743, 0.4493, 0.8254, -0.3419, 0.4493, 0.9239, -0.3827, 0.0004505, 0.9239, -0.3827, 0.0004647, 0.8254, -0.3419, 0.4493, 0.7428, -0.4963, 0.4493, 0.8315, -0.5556, 0.0004506, 0.8315, -0.5556, 0.0004647, 0.7428, -0.4964, 0.4493, 0.6317, -0.6317, 0.4493, 0.7071, -0.7071, 0.0004506, 0.7071, -0.7071, 0.0004647, 0.6317, -0.6317, 0.4493, 0.4964, -0.7428, 0.4493, 0.5556, -0.8315, 0.0004506, 0.5556, -0.8315, 0.0004645, 0.4963, -0.7428, 0.4493, 0.3419, -0.8254, 0.4493, 0.3827, -0.9239, 0.0004505, 0.3827, -0.9239, 0.0004643, 0.3419, -0.8254, 0.4493, 0.1743, -0.8762, 0.4493, 0.1951, -0.9808, 0.0004502, 0.1951, -0.9808, 0.0004646, 0.1743, -0.8762, 0.4493, 1.21e-05, -0.8934, 0.4493, -2.958e-06, -1.0, 0.0004506, 1.714e-06, -1.0, 0.0004645, -1.309e-05, -0.8934, 0.4493, -0.1743, -0.8762, 0.4493, -0.1951, -0.9808, 0.0004504, -0.1951, -0.9808, 0.0004647, -0.1743, -0.8762, 0.4493, -0.3419, -0.8254, 0.4493, -0.3827, -0.9239, 0.0004506, -0.3827, -0.9239, 0.0004647, -0.3419, -0.8254, 0.4493, -0.4963, -0.7428, 0.4493, -0.5556, -0.8315, 0.0004506, -0.5556, -0.8315, 0.0004646, -0.4964, -0.7428, 0.4493, -0.6317, -0.6317, 0.4493, -0.7071, -0.7071, 0.0004505, -0.7071, -0.7071, 0.0004647, -0.6317, -0.6317, 0.4493, -0.7428, -0.4964, 0.4493, -0.8315, -0.5556, 0.0004929, -0.8315, -0.5556, 0.0004646, -0.7428, -0.4963, 0.4493, -0.8254, -0.3419, 0.4493, -0.9239, -0.3827, 0.0004506, -0.9239, -0.3827, 0.0004646, -0.8254, -0.3419, 0.4493, -0.8762, -0.1743, 0.4493, -0.9808, -0.1951, 0.0004505, -0.9808, -0.1951, 0.0004646, -0.8762, -0.1743, 0.4493, -0.8934, -1.147e-05, 0.4493, -1.0, 3.658e-06, 0.0004505, -1.0, -2.235e-06, 0.0004646, -0.8934, 1.26e-05, 0.4493, -0.8762, 0.1743, 0.4493, -0.9808, 0.1951, 0.0004505, -0.9808, 0.1951, 0.0004646, -0.8762, 0.1743, 0.4493, -0.8254, 0.3419, 0.4493, -0.9239, 0.3827, 0.0004505, -0.9239, 0.3827, 0.0004646, -0.8254, 0.3419, 0.4493, -0.7428, 0.4963, 0.4493, -0.8315, 0.5556, 0.0004505, -0.8315, 0.5556, 0.0004647, -0.7428, 0.4964, 0.4493, -0.6317, 0.6317, 0.4493, -0.7071, 0.7071, 0.0004928, -0.7071, 0.7071, 0.0004646, -0.6317, 0.6317, 0.4493, -0.4964, 0.7428, 0.4493, -0.5556, 0.8315, 0.0004505, -0.5556, 0.8315, 0.0004645, -0.4963, 0.7428, 0.4493, -0.3419, 0.8254, 0.4493, -0.3827, 0.9239, 0.0004505, 0.1743, 0.8762, 0.4493, 2.718e-05, 0.8934, 0.4493, -0.1743, 0.8762, 0.4493, -0.3419, 0.8254, 0.4493, -0.4963, 0.7428, 0.4493, -0.6317, 0.6317, 0.4493, -0.7428, 0.4964, 0.4493, -0.8254, 0.3419, 0.4493, -0.8762, 0.1743, 0.4493, -0.8934, -6.329e-05, 0.4493, -0.8762, -0.1743, 0.4493, -0.8254, -0.3419, 0.4493, -0.7428, -0.4964, 0.4493, -0.6317, -0.6317, 0.4493, -0.4964, -0.7428, 0.4493, -0.3419, -0.8254, 0.4493, -0.1743, -0.8762, 0.4493, 6.315e-05, -0.8934, 0.4493, 0.1743, -0.8762, 0.4493, 0.3419, -0.8254, 0.4493, 0.4964, -0.7428, 0.4493, 0.6317, -0.6317, 0.4493, 0.7428, -0.4964, 0.4493, 0.8254, -0.3418, 0.4493, 0.8762, -0.1743, 0.4493, 0.8934, -2.651e-05, 0.4493, 0.8762, 0.1744, 0.4493, 0.8254, 0.3419, 0.4493, 0.7428, 0.4963, 0.4493, 0.6317, 0.6318, 0.4493, 0.4964, 0.7428, 0.4493, 0.3419, 0.8254, 0.4493, -0.3827, 0.9239, 0.0004643, -0.3419, 0.8254, 0.4493, -0.1743, 0.8762, 0.4493, -0.1951, 0.9808, 0.0004502, -0.1951, 0.9808, 0.0004644, -0.1743, 0.8762, 0.4493, -1.15e-05, 0.8934, 0.4493, 3.665e-06, 1.0, 0.0004503, 6.252e-05, 0.8693, 0.4943, 0.1696, 0.8526, 0.4943, 0.3327, 0.8031, 0.4943, 0.4829, 0.7228, 0.4943, 0.6147, 0.6147, 0.4943, 0.7228, 0.483, 0.4943, 0.8031, 0.3327, 0.4943, 0.8526, 0.1696, 0.4943, 0.8693, 2.63e-05, 0.4943, 0.8526, -0.1696, 0.4943, 0.8031, -0.3326, 0.4943, 0.7228, -0.4829, 0.4943, 0.6147, -0.6147, 0.4943, 0.483, -0.7228, 0.4943, 0.3327, -0.8031, 0.4943, 0.1696, -0.8526, 0.4943, 2.58e-05, -0.8693, 0.4943, -0.1696, -0.8526, 0.4943, -0.3326, -0.8031, 0.4943, -0.483, -0.7228, 0.4943, -0.6147, -0.6146, 0.4943, -0.7228, -0.483, 0.4943, -0.8031, -0.3327, 0.4943, -0.8526, -0.1696, 0.4943, -0.8693, -2.529e-05, 0.4943, -0.8526, 0.1696, 0.4943, -0.8031, 0.3326, 0.4943, -0.7228, 0.483, 0.4943, -0.6147, 0.6147, 0.4943, -0.4829, 0.7228, 0.4943, -0.3326, 0.8032, 0.4943, -0.1696, 0.8526, 0.4943, -0.1107, 0.5565, 0.8234, -0.1726, 0.8678, 0.466, 3.235e-05, 0.8848, 0.466, 2.308e-05, 0.5674, 0.8234, -0.2172, 0.5242, 0.8234, -0.3386, 0.8174, 0.466, -0.1726, 0.8678, 0.466, -0.1107, 0.5565, 0.8234, -0.3152, 0.4718, 0.8234, -0.4916, 0.7357, 0.466, -0.3386, 0.8174, 0.466, -0.2171, 0.5242, 0.8234, -0.4012, 0.4012, 0.8234, -0.6256, 0.6256, 0.466, -0.4915, 0.7357, 0.466, -0.3152, 0.4718, 0.8234, -0.4718, 0.3152, 0.8234, -0.7357, 0.4915, 0.466, -0.6256, 0.6256, 0.466, -0.4012, 0.4012, 0.8234, -0.5242, 0.2171, 0.8234, -0.8174, 0.3386, 0.466, -0.7356, 0.4916, 0.466, -0.4718, 0.3153, 0.8234, -0.5565, 0.1107, 0.8234, -0.8678, 0.1726, 0.466, -0.8174, 0.3386, 0.466, -0.5242, 0.2172, 0.8234, -0.5674, -2.123e-05, 0.8234, -0.8848, -9.712e-06, 0.466, -0.8678, 0.1726, 0.466, -0.5565, 0.1107, 0.8234, -0.5565, -0.1107, 0.8234, -0.8678, -0.1726, 0.466, -0.8848, 3.193e-05, 0.466, -0.5674, 2.228e-05, 0.8234, -0.5242, -0.2172, 0.8234, -0.8174, -0.3386, 0.466, -0.8678, -0.1726, 0.466, -0.5565, -0.1107, 0.8234, -0.4718, -0.3152, 0.8234, -0.7357, -0.4916, 0.466, -0.8174, -0.3386, 0.466, -0.5242, -0.2171, 0.8234, -0.4012, -0.4012, 0.8234, -0.6256, -0.6256, 0.466, -0.7357, -0.4915, 0.466, -0.4718, -0.3152, 0.8234, -0.3152, -0.4718, 0.8234, -0.4915, -0.7357, 0.466, -0.6256, -0.6256, 0.466, -0.4012, -0.4012, 0.8234, -0.2171, -0.5242, 0.8234, -0.3386, -0.8174, 0.466, -0.4916, -0.7356, 0.466, -0.3153, -0.4718, 0.8234, -0.1107, -0.5565, 0.8234, -0.1726, -0.8678, 0.466, -0.3386, -0.8174, 0.466, -0.2172, -0.5242, 0.8234, 2.15e-05, -0.5674, 0.8234, 9.954e-06, -0.8848, 0.466, -0.1726, -0.8678, 0.466, -0.1107, -0.5565, 0.8234, 0.1107, -0.5565, 0.8234, 0.1726, -0.8678, 0.466, -3.191e-05, -0.8848, 0.466, -2.236e-05, -0.5674, 0.8234, 0.2172, -0.5242, 0.8234, 0.3386, -0.8174, 0.466, 0.1726, -0.8678, 0.466, 0.1107, -0.5565, 0.8234, 0.3152, -0.4718, 0.8234, 0.4916, -0.7357, 0.466, 0.3386, -0.8174, 0.466, 0.2171, -0.5242, 0.8234, 0.4012, -0.4012, 0.8234, 0.6256, -0.6256, 0.466, 0.4915, -0.7357, 0.466, 0.3152, -0.4718, 0.8234, 0.4718, -0.3152, 0.8234, 0.7357, -0.4915, 0.466, 0.6256, -0.6256, 0.466, 0.4012, -0.4012, 0.8234, 0.5242, -0.2171, 0.8234, 0.8174, -0.3386, 0.466, 0.7356, -0.4916, 0.466, 0.4718, -0.3153, 0.8234, 0.5565, -0.1107, 0.8234, 0.8678, -0.1726, 0.466, 0.8174, -0.3386, 0.466, 0.5242, -0.2172, 0.8234, 0.5674, 2.167e-05, 0.8234, 0.8848, 1.033e-05, 0.466, 0.8678, -0.1726, 0.466, 0.5565, -0.1107, 0.8234, 0.5565, 0.1107, 0.8234, 0.8678, 0.1726, 0.466, 0.8848, -3.09e-05, 0.466, 0.5674, -2.13e-05, 0.8234, 0.5242, 0.2172, 0.8234, 0.8174, 0.3386, 0.466, 0.8678, 0.1726, 0.466, 0.5565, 0.1107, 0.8234, 0.4718, 0.3152, 0.8234, 0.7357, 0.4916, 0.466, 0.8174, 0.3386, 0.466, 0.5242, 0.2171, 0.8234, 0.4012, 0.4012, 0.8234, 0.6256, 0.6256, 0.466, 0.7357, 0.4915, 0.466, 0.4718, 0.3152, 0.8234, 0.3152, 0.4718, 0.8234, 0.4915, 0.7357, 0.466, 0.6256, 0.6256, 0.466, 0.4012, 0.4012, 0.8234, 0.2171, 0.5242, 0.8234, 0.3386, 0.8174, 0.466, 0.4916, 0.7356, 0.466, 0.3153, 0.4718, 0.8234, 0.1107, 0.5565, 0.8234, 0.1726, 0.8678, 0.466, 0.3386, 0.8174, 0.466, 0.2172, 0.5242, 0.8234, -2.186e-05, 0.5674, 0.8234, -1.061e-05, 0.8848, 0.466, 0.1726, 0.8678, 0.466, 0.1107, 0.5565, 0.8234, -0.1951, 0.9808, 0.0004646, -0.1951, 0.9808, 0.0004552, 3.994e-06, 1.0, 0.0004553, 3.978e-06, 1.0, 0.0004506, -0.3827, 0.9239, 0.0004647, -0.3827, 0.9239, 0.0004552, -0.1951, 0.9808, 0.0004553, -0.1951, 0.9808, 0.0004506, -0.5556, 0.8315, 0.0004646, -0.5556, 0.8315, 0.0004552, -0.3827, 0.9239, 0.0004553, -0.3827, 0.9239, 0.0004506, -0.7071, 0.7071, 0.0004647, -0.7071, 0.7071, 0.0004552, -0.5556, 0.8315, 0.0004553, -0.5556, 0.8315, 0.0004506, -0.8315, 0.5556, 0.0004646, -0.8315, 0.5556, 0.0004975, -0.7071, 0.7071, 0.0004553, -0.7071, 0.7071, 0.0004505, -0.9239, 0.3827, 0.0004646, -0.9239, 0.3827, 0.0004552, -0.8315, 0.5556, 0.0004553, -0.8315, 0.5556, 0.0004506, -0.9808, 0.1951, 0.0004646, -0.9808, 0.1951, 0.0004552, -0.9239, 0.3827, 0.0004553, -0.9239, 0.3827, 0.0004505, -1.0, -2.593e-06, 0.0004646, -1.0, -2.593e-06, 0.0004552, -0.9808, 0.1951, 0.0004552, -0.9808, 0.1951, 0.0004505, -0.9808, -0.1951, 0.0004646, -0.9808, -0.1951, 0.0004552, -1.0, 4.187e-06, 0.0004553, -1.0, 4.172e-06, 0.0004505, -0.9239, -0.3827, 0.0004646, -0.9239, -0.3827, 0.0004552, -0.9808, -0.1951, 0.0004553, -0.9808, -0.1951, 0.0004505, -0.8315, -0.5556, 0.0004646, -0.8315, -0.5556, 0.0004552, -0.9239, -0.3827, 0.0004553, -0.9239, -0.3827, 0.0004506, -0.7071, -0.7071, 0.0004646, -0.7071, -0.7071, 0.0004552, -0.8315, -0.5556, 0.0004552, -0.8315, -0.5556, 0.0004505, -0.5556, -0.8315, 0.0004646, -0.5556, -0.8315, 0.0004552, -0.7071, -0.7071, 0.0004552, -0.7071, -0.7071, 0.0004505, -0.3827, -0.9239, 0.0004646, -0.3827, -0.9239, 0.0004552, -0.5556, -0.8315, 0.0004552, -0.5556, -0.8315, 0.0004505, -0.1951, -0.9808, 0.0004646, -0.1951, -0.9808, 0.0004552, -0.3827, -0.9239, 0.0004552, -0.3827, -0.9239, 0.0004505, 2.004e-06, -1.0, 0.0004646, 2.019e-06, -1.0, 0.0004552, -0.1951, -0.9808, 0.0004553, -0.1951, -0.9808, 0.0004928, 0.1951, -0.9808, 0.0004646, 0.1951, -0.9808, 0.0004552, -3.159e-06, -1.0, 0.0004552, -3.138e-06, -1.0, 0.0004928, 0.3827, -0.9239, 0.0004646, 0.3827, -0.9239, 0.0004552, 0.1951, -0.9808, 0.0004553, 0.1951, -0.9808, 0.0004505, 0.5556, -0.8315, 0.0004646, 0.5556, -0.8315, 0.0004552, 0.3827, -0.9239, 0.0004553, 0.3827, -0.9239, 0.0004505, 0.7071, -0.7071, 0.0004646, 0.7071, -0.7071, 0.0004552, 0.5556, -0.8315, 0.0004552, 0.5556, -0.8315, 0.0004505, 0.8315, -0.5556, 0.0004646, 0.8315, -0.5556, 0.0004552, 0.7071, -0.7071, 0.0004553, 0.7071, -0.7071, 0.0005069, 0.9239, -0.3827, 0.0004646, 0.9239, -0.3827, 0.0004552, 0.8315, -0.5556, 0.0004553, 0.8315, -0.5556, 0.0004506, 0.9808, -0.1951, 0.0004646, 0.9808, -0.1951, 0.0004552, 0.9239, -0.3827, 0.0004553, 0.9239, -0.3827, 0.0004505, 1.0, 3.07e-06, 0.0004646, 1.0, 3.047e-06, 0.0004552, 0.9808, -0.1951, 0.0004553, 0.9808, -0.1951, 0.0004505, 0.9808, 0.1951, 0.0004646, 0.9808, 0.1951, 0.0004975, 1.0, -2.518e-06, 0.0004553, 1.0, -2.525e-06, 0.0004506, 0.9239, 0.3827, 0.0004646, 0.9239, 0.3827, 0.0004552, 0.9808, 0.1951, 0.0004553, 0.9808, 0.1951, 0.0004505, 0.8315, 0.5556, 0.0004646, 0.8315, 0.5556, 0.0004552, 0.9239, 0.3827, 0.0004553, 0.9239, 0.3827, 0.0004505, 0.7071, 0.7071, 0.0004646, 0.7071, 0.7071, 0.0004552, 0.8315, 0.5556, 0.0004553, 0.8315, 0.5556, 0.0004505, 0.5556, 0.8315, 0.0004646, 0.5556, 0.8315, 0.0004552, 0.7071, 0.7071, 0.0004553, 0.7071, 0.7071, 0.0004505, 0.3827, 0.9239, 0.0004647, 0.3827, 0.9239, 0.0004552, 0.5556, 0.8315, 0.0004553, 0.5556, 0.8315, 0.0004506, 0.1951, 0.9808, 0.0004647, 0.1951, 0.9808, 0.0004552, 0.3827, 0.9239, 0.0004553, 0.3827, 0.9239, 0.0004506, -3.107e-06, 1.0, 0.0004646, -3.122e-06, 1.0, 0.0004552, 0.1951, 0.9808, 0.0004553, 0.1951, 0.9808, 0.0004505, -2.446e-05, 0.8848, 0.466, -3.204e-06, 1.0, 0.0004545, 0.1951, 0.9808, 0.0004546, 0.1726, 0.8678, 0.466, 0.1726, 0.8678, 0.466, 0.1951, 0.9808, 0.0004535, 0.3827, 0.9239, 0.0004535, 0.3386, 0.8174, 0.466, 0.3386, 0.8174, 0.466, 0.3827, 0.9239, 0.0004535, 0.5556, 0.8315, 0.0004535, 0.4916, 0.7356, 0.466, 0.4915, 0.7357, 0.466, 0.5556, 0.8315, 0.0004557, 0.7071, 0.7071, 0.0004557, 0.6256, 0.6256, 0.466, 0.6256, 0.6256, 0.466, 0.7071, 0.7071, 0.0004548, 0.8315, 0.5556, 0.0004548, 0.7357, 0.4915, 0.466, 0.7356, 0.4916, 0.466, 0.8315, 0.5556, 0.0004549, 0.9239, 0.3827, 0.0004549, 0.8174, 0.3386, 0.466, 0.8174, 0.3386, 0.466, 0.9239, 0.3827, 0.0004553, 0.9808, 0.1951, 0.0004553, 0.8678, 0.1726, 0.466, 0.8678, 0.1726, 0.466, 0.9808, 0.1951, 0.0004554, 1.0, -2.295e-06, 0.0004554, 0.8848, -2.364e-05, 0.466, 0.8848, 2.397e-05, 0.466, 1.0, 2.652e-06, 0.0004554, 0.9808, -0.1951, 0.0004554, 0.8678, -0.1726, 0.466, 0.8678, -0.1726, 0.466, 0.9808, -0.1951, 0.0004552, 0.9239, -0.3827, 0.0004552, 0.8174, -0.3386, 0.466, 0.8174, -0.3386, 0.466, 0.9239, -0.3827, 0.000455, 0.8315, -0.5556, 0.0004551, 0.7356, -0.4916, 0.466, 0.7357, -0.4915, 0.466, 0.8315, -0.5556, 0.0004556, 0.7071, -0.7071, 0.0004556, 0.6256, -0.6256, 0.466, 0.6256, -0.6256, 0.466, 0.7071, -0.7071, 0.0004563, 0.5556, -0.8315, 0.0004563, 0.4915, -0.7357, 0.466, 0.4916, -0.7356, 0.466, 0.5556, -0.8315, 0.000455, 0.3827, -0.9239, 0.0004549, 0.3386, -0.8174, 0.466, 0.3386, -0.8174, 0.466, 0.3827, -0.9239, 0.0004553, 0.1951, -0.9808, 0.0004553, 0.1726, -0.8678, 0.466, 0.1726, -0.8678, 0.466, 0.1951, -0.9808, 0.0004549, -3.219e-06, -1.0, 0.0004549, -2.444e-05, -0.8848, 0.466, 2.356e-05, -0.8848, 0.466, 2.19e-06, -1.0, 0.0004545, -0.1951, -0.9808, 0.0004546, -0.1726, -0.8678, 0.466, -0.1726, -0.8678, 0.466, -0.1951, -0.9808, 0.0004563, -0.3827, -0.9239, 0.0004563, -0.3386, -0.8174, 0.466, -0.3386, -0.8174, 0.466, -0.3827, -0.9239, 0.0004549, -0.5556, -0.8315, 0.000455, -0.4916, -0.7356, 0.466, -0.4915, -0.7357, 0.466, -0.5556, -0.8315, 0.000455, -0.7071, -0.7071, 0.000455, -0.6256, -0.6256, 0.466, -0.6256, -0.6256, 0.466, -0.7071, -0.7071, 0.0004985, -0.8315, -0.5556, 0.0004562, -0.7357, -0.4915, 0.466, -0.7356, -0.4916, 0.466, -0.8315, -0.5556, 0.0004972, -0.9239, -0.3827, 0.0004549, -0.8174, -0.3386, 0.466, -0.8174, -0.3386, 0.466, -0.9239, -0.3827, 0.0004552, -0.9808, -0.1951, 0.0004552, -0.8678, -0.1726, 0.466, -0.8678, -0.1726, 0.466, -0.9808, -0.1951, 0.0004554, -1.0, 3.874e-06, 0.0004554, -0.8848, 2.503e-05, 0.466, -0.8848, -2.333e-05, 0.466, -1.0, -1.945e-06, 0.0004554, -0.9808, 0.1951, 0.0004554, -0.8678, 0.1726, 0.466, -0.8678, 0.1726, 0.466, -0.9808, 0.1951, 0.0004552, -0.9239, 0.3827, 0.0004552, -0.8174, 0.3386, 0.466, -0.8174, 0.3386, 0.466, -0.9239, 0.3827, 0.000455, -0.8315, 0.5556, 0.0004551, -0.7356, 0.4916, 0.466, -0.7357, 0.4915, 0.466, -0.8315, 0.5556, 0.0004986, -0.7071, 0.7071, 0.0004563, -0.6256, 0.6256, 0.466, -0.6256, 0.6256, 0.466, -0.7071, 0.7071, 0.0004556, -0.5556, 0.8315, 0.0004556, -0.4915, 0.7357, 0.466, -0.4916, 0.7356, 0.466, -0.5556, 0.8315, 0.0004564, -0.3827, 0.9239, 0.0004564, -0.3386, 0.8174, 0.466, -0.3386, 0.8174, 0.466, -0.3827, 0.9239, 0.0004538, -0.1951, 0.9808, 0.0004539, -0.1726, 0.8678, 0.466, -0.1726, 0.8678, 0.466, -0.1951, 0.9808, 0.0004549, 4.031e-06, 1.0, 0.0004549, 2.516e-05, 0.8848, 0.466, -2.151e-05, 0.5674, 0.8234, -2.152e-05, 0.5674, 0.8234, 0.1107, 0.5565, 0.8234, 0.1107, 0.5565, 0.8234, 0.1107, 0.5565, 0.8234, 0.1107, 0.5565, 0.8234, 0.2172, 0.5242, 0.8234, 0.2172, 0.5242, 0.8234, 0.2171, 0.5242, 0.8234, 0.2171, 0.5242, 0.8234, 0.3153, 0.4718, 0.8234, 0.3153, 0.4718, 0.8234, 0.3152, 0.4718, 0.8234, 0.3152, 0.4718, 0.8234, 0.4012, 0.4012, 0.8234, 0.4012, 0.4012, 0.8234, 0.4012, 0.4012, 0.8234, 0.4012, 0.4012, 0.8234, 0.4718, 0.3152, 0.8234, 0.4718, 0.3152, 0.8234, 0.4718, 0.3152, 0.8234, 0.4718, 0.3153, 0.8234, 0.5242, 0.2171, 0.8234, 0.5242, 0.2171, 0.8234, 0.5242, 0.2172, 0.8234, 0.5242, 0.2172, 0.8234, 0.5565, 0.1107, 0.8234, 0.5565, 0.1107, 0.8234, 0.5565, 0.1107, 0.8234, 0.5565, 0.1107, 0.8234, 0.5674, -2.152e-05, 0.8234, 0.5674, -2.151e-05, 0.8234, 0.5674, 2.169e-05, 0.8234, 0.5674, 2.169e-05, 0.8234, 0.5565, -0.1107, 0.8234, 0.5565, -0.1107, 0.8234, 0.5565, -0.1107, 0.8234, 0.5565, -0.1107, 0.8234, 0.5242, -0.2172, 0.8234, 0.5242, -0.2172, 0.8234, 0.5242, -0.2171, 0.8234, 0.5242, -0.2171, 0.8234, 0.4718, -0.3153, 0.8234, 0.4718, -0.3153, 0.8234, 0.4718, -0.3152, 0.8234, 0.4718, -0.3152, 0.8234, 0.4012, -0.4012, 0.8234, 0.4012, -0.4012, 0.8234, 0.4012, -0.4012, 0.8234, 0.4012, -0.4012, 0.8234, 0.3152, -0.4718, 0.8234, 0.3152, -0.4718, 0.8234, 0.3152, -0.4718, 0.8234, 0.3153, -0.4718, 0.8234, 0.2171, -0.5242, 0.8234, 0.2171, -0.5242, 0.8234, 0.2172, -0.5242, 0.8234, 0.2172, -0.5242, 0.8234, 0.1107, -0.5565, 0.8234, 0.1107, -0.5565, 0.8234, 0.1107, -0.5565, 0.8234, 0.1107, -0.5565, 0.8234, -2.191e-05, -0.5674, 0.8234, -2.191e-05, -0.5674, 0.8234, 2.122e-05, -0.5674, 0.8234, 2.123e-05, -0.5674, 0.8234, -0.1107, -0.5565, 0.8234, -0.1107, -0.5565, 0.8234, -0.1107, -0.5565, 0.8234, -0.1107, -0.5565, 0.8234, -0.2172, -0.5242, 0.8234, -0.2172, -0.5242, 0.8234, -0.2171, -0.5242, 0.8234, -0.2171, -0.5242, 0.8234, -0.3153, -0.4718, 0.8234, -0.3153, -0.4718, 0.8234, -0.3152, -0.4718, 0.8234, -0.3152, -0.4718, 0.8234, -0.4012, -0.4012, 0.8234, -0.4012, -0.4012, 0.8234, -0.4012, -0.4012, 0.8234, -0.4012, -0.4012, 0.8234, -0.4718, -0.3152, 0.8234, -0.4718, -0.3152, 0.8234, -0.4718, -0.3152, 0.8234, -0.4718, -0.3153, 0.8234, -0.5242, -0.2171, 0.8234, -0.5242, -0.2171, 0.8234, -0.5242, -0.2172, 0.8234, -0.5242, -0.2172, 0.8234, -0.5565, -0.1107, 0.8234, -0.5565, -0.1107, 0.8234, -0.5565, -0.1107, 0.8234, -0.5565, -0.1107, 0.8234, -0.5674, 2.243e-05, 0.8234, -0.5674, 2.243e-05, 0.8234, -0.5674, -2.139e-05, 0.8234, -0.5674, -2.138e-05, 0.8234, -0.5565, 0.1107, 0.8234, -0.5565, 0.1107, 0.8234, -0.5565, 0.1107, 0.8234, -0.5565, 0.1107, 0.8234, -0.5242, 0.2172, 0.8234, -0.5242, 0.2172, 0.8234, -0.5242, 0.2171, 0.8234, -0.5242, 0.2171, 0.8234, -0.4718, 0.3153, 0.8234, -0.4718, 0.3153, 0.8234, -0.4718, 0.3152, 0.8234, -0.4718, 0.3152, 0.8234, -0.4012, 0.4012, 0.8234, -0.4012, 0.4012, 0.8234, -0.4012, 0.4012, 0.8234, -0.4012, 0.4012, 0.8234, -0.3152, 0.4718, 0.8234, -0.3152, 0.4718, 0.8234, -0.3152, 0.4718, 0.8234, -0.3153, 0.4718, 0.8234, -0.2171, 0.5242, 0.8234, -0.2171, 0.5242, 0.8234, -0.2172, 0.5242, 0.8234, -0.2172, 0.5242, 0.8234, -0.1107, 0.5565, 0.8234, -0.1107, 0.5565, 0.8234, -0.1107, 0.5565, 0.8234, -0.1107, 0.5565, 0.8234, 2.211e-05, 0.5674, 0.8234, 2.211e-05, 0.5674, 0.8234, -0.1696, 0.8526, 0.4943, -0.1107, 0.5565, 0.8234, 2.33e-05, 0.5674, 0.8234, -3.837e-06, 0.8693, 0.4943, -0.3327, 0.8031, 0.4943, -0.2172, 0.5242, 0.8234, -0.1107, 0.5565, 0.8234, -0.1696, 0.8526, 0.4943, -0.483, 0.7228, 0.4943, -0.3153, 0.4718, 0.8234, -0.2171, 0.5242, 0.8234, -0.3327, 0.8031, 0.4943, -0.6147, 0.6147, 0.4943, -0.4012, 0.4012, 0.8234, -0.3152, 0.4718, 0.8234, -0.4829, 0.7228, 0.4943, -0.7228, 0.4829, 0.4943, -0.4718, 0.3152, 0.8234, -0.4012, 0.4012, 0.8234, -0.6147, 0.6147, 0.4943, -0.8031, 0.3326, 0.4943, -0.5242, 0.2171, 0.8234, -0.4718, 0.3153, 0.8234, -0.7228, 0.4829, 0.4943, -0.8526, 0.1696, 0.4943, -0.5565, 0.1107, 0.8234, -0.5242, 0.2172, 0.8234, -0.8031, 0.3327, 0.4943, -0.8693, -1.365e-05, 0.4943, -0.5674, -2.14e-05, 0.8234, -0.5565, 0.1107, 0.8234, -0.8526, 0.1696, 0.4943, -0.8526, -0.1696, 0.4943, -0.5565, -0.1107, 0.8234, -0.5674, 2.229e-05, 0.8234, -0.8693, -4.295e-06, 0.4943, -0.8031, -0.3327, 0.4943, -0.5242, -0.2172, 0.8234, -0.5565, -0.1107, 0.8234, -0.8526, -0.1696, 0.4943, -0.7228, -0.483, 0.4943, -0.4718, -0.3153, 0.8234, -0.5242, -0.2171, 0.8234, -0.8031, -0.3327, 0.4943, -0.6147, -0.6147, 0.4943, -0.4012, -0.4012, 0.8234, -0.4718, -0.3152, 0.8234, -0.7228, -0.4829, 0.4943, -0.4829, -0.7228, 0.4943, -0.3152, -0.4718, 0.8234, -0.4012, -0.4012, 0.8234, -0.6147, -0.6147, 0.4943, -0.3326, -0.8031, 0.4943, -0.2171, -0.5242, 0.8234, -0.3153, -0.4718, 0.8234, -0.4829, -0.7228, 0.4943, -0.1696, -0.8526, 0.4943, -0.1107, -0.5565, 0.8234, -0.2172, -0.5242, 0.8234, -0.3327, -0.8031, 0.4943, 1.435e-05, -0.8693, 0.4943, 2.178e-05, -0.5674, 0.8234, -0.1107, -0.5565, 0.8234, -0.1696, -0.8526, 0.4943, 0.1696, -0.8526, 0.4943, 0.1107, -0.5565, 0.8234, -2.204e-05, -0.5674, 0.8234, 4.899e-06, -0.8693, 0.4943, 0.3327, -0.8031, 0.4943, 0.2172, -0.5242, 0.8234, 0.1107, -0.5565, 0.8234, 0.1696, -0.8526, 0.4943, 0.483, -0.7228, 0.4943, 0.3153, -0.4718, 0.8234, 0.2171, -0.5242, 0.8234, 0.3327, -0.8031, 0.4943, 0.6147, -0.6147, 0.4943, 0.4012, -0.4012, 0.8234, 0.3152, -0.4718, 0.8234, 0.4829, -0.7228, 0.4943, 0.7228, -0.4829, 0.4943, 0.4718, -0.3152, 0.8234, 0.4012, -0.4012, 0.8234, 0.6147, -0.6147, 0.4943, 0.8031, -0.3326, 0.4943, 0.5242, -0.2171, 0.8234, 0.4718, -0.3153, 0.8234, 0.7228, -0.4829, 0.4943, 0.8526, -0.1696, 0.4943, 0.5565, -0.1107, 0.8234, 0.5242, -0.2172, 0.8234, 0.8031, -0.3327, 0.4943, 0.8693, 1.431e-05, 0.4943, 0.5674, 2.183e-05, 0.8234, 0.5565, -0.1107, 0.8234, 0.8526, -0.1696, 0.4943, 0.8526, 0.1696, 0.4943, 0.5565, 0.1107, 0.8234, 0.5674, -2.184e-05, 0.8234, 0.8693, 5.081e-06, 0.4943, 0.8031, 0.3327, 0.4943, 0.5242, 0.2172, 0.8234, 0.5565, 0.1107, 0.8234, 0.8526, 0.1696, 0.4943, 0.7228, 0.483, 0.4943, 0.4718, 0.3153, 0.8234, 0.5242, 0.2171, 0.8234, 0.8031, 0.3327, 0.4943, 0.6147, 0.6147, 0.4943, 0.4012, 0.4012, 0.8234, 0.4718, 0.3152, 0.8234, 0.7228, 0.4829, 0.4943, 0.4829, 0.7228, 0.4943, 0.3152, 0.4718, 0.8234, 0.4012, 0.4012, 0.8234, 0.6147, 0.6147, 0.4943, 0.3326, 0.8031, 0.4943, 0.2171, 0.5242, 0.8234, 0.3153, 0.4718, 0.8234, 0.4829, 0.7228, 0.4943, 0.1696, 0.8526, 0.4943, 0.1107, 0.5565, 0.8234, 0.2172, 0.5242, 0.8234, 0.3327, 0.8031, 0.4943, -1.458e-05, 0.8693, 0.4943, -2.197e-05, 0.5674, 0.8234, 0.1107, 0.5565, 0.8234, 0.1696, 0.8526, 0.4943])] * 3)])
me_cube_001 = bpy.data.meshes.new('Cube.001')
me_cube_001.from_pydata([(-0.4168, -0.8307, -0.6664), (-0.4168, -0.8307, 0.1673), (-1.0, 1.0, -1.0), (-1.0, 1.0, 1.0), (0.4168, -0.8307, -0.6664), (0.4168, -0.8307, 0.1673), (1.0, 1.0, -1.0), (1.0, 1.0, 1.0), (-1.0, -0.6939, -1.0), (-1.0, -0.6939, 1.0), (1.0, -0.6939, -1.0), (1.0, -0.6939, 1.0), (-0.4168, -1.256, -0.6664), (-0.4168, -1.256, 0.1673), (0.4168, -1.256, 0.1673), (0.4168, -1.256, -0.6664), (-0.2377, -1.261, -0.4873), (-0.2377, -1.261, -0.01184), (0.2377, -1.261, -0.01184), (0.2377, -1.261, -0.4873), (-0.2339, -0.615, -0.4834), (-0.2339, -0.615, -0.01571), (0.2339, -0.615, -0.01571), (0.2339, -0.615, -0.4834), (-0.7691, -0.2939, 1.333), (-0.7691, 1.009, 1.333), (0.7691, 1.009, 1.333), (0.7691, -0.2939, 1.333), (-0.6391, -0.008186, 2.176), (-0.6391, 0.8187, 1.739), (0.6391, 0.8187, 1.739), (0.6391, -0.008186, 2.176), (-0.3038, -0.1871, 1.752), (0.3038, -0.1871, 1.752), (-0.2607, -0.1864, 2.024), (0.2607, -0.1864, 2.024), (-0.09234, -0.1751, 1.846), (0.09234, -0.1751, 1.846), (-0.07924, -0.1749, 1.929), (0.07924, -0.1749, 1.929), (-0.6656, 1.07, 0.6656), (-0.6656, 1.07, -0.6656), (0.6656, 1.07, -0.6656), (0.6656, 1.07, 0.6656), (-0.6656, 1.318, 0.6656), (-0.6656, 1.318, -0.6656), (0.6656, 1.318, -0.6656), (0.6656, 1.318, 0.6656), (-1.031, 0.05397, 0.2307), (-1.031, 0.923, 0.2307), (-1.031, 0.923, -0.7954), (-1.031, 0.05397, -0.7954), (-0.9723, 0.2173, 0.1982), (-0.9723, 0.9055, 0.1982), (-0.7909, 0.9055, -0.5936), (-0.7909, 0.2173, -0.5936), (-1.014, -0.6634, 0.6749), (-1.014, -0.6634, -0.8622), (-1.022, -0.469, 0.6516), (-1.022, -0.469, -0.8998), (1.0, -0.4555, 0.6133), (1.0, -0.4555, -0.8546), (1.0, -0.6619, -0.8546), (1.0, -0.6619, 0.6133), (0.0, -1.261, -0.5719), (0.0, -0.615, 0.07271), (0.0, -0.615, -0.5719), (0.0, -1.261, 0.07271), (0.3223, -0.615, -0.2496), (-0.3223, -0.615, -0.2496), (0.3223, -1.261, -0.2496), (-0.3223, -1.261, -0.2496), (0.0, -0.615, -0.2496), (0.3013, -0.615, -0.3822), (-0.1288, -1.261, 0.06798), (-0.1288, -1.261, -0.5671), (0.1267, -0.615, -0.5649), (0.3013, -0.615, -0.117), (0.1267, -0.615, 0.06578), (-0.1267, -0.615, 0.06578), (-0.3013, -0.615, -0.3822), (-0.1267, -0.615, -0.5649), (-0.3034, -1.261, -0.1148), (0.3034, -1.261, -0.1148), (0.1288, -1.261, 0.06798), (0.3034, -1.261, -0.3844), (-0.3034, -1.261, -0.3844), (-0.3013, -0.615, -0.117), (0.1288, -1.261, -0.5671), (0.2376, -1.245, -0.4872), (-0.2376, -1.245, -0.4872), (-0.2376, -1.245, -0.01194), (0.2376, -1.245, -0.01194), (0.0, -1.245, 0.07271), (0.0, -1.245, -0.5719), (0.3223, -1.245, -0.2496), (-0.3223, -1.245, -0.2496), (-0.3034, -1.245, -0.1148), (0.3034, -1.245, -0.3843), (-0.1288, -1.245, 0.06792), (-0.3034, -1.245, -0.3843), (-0.1288, -1.245, -0.5671), (0.1288, -1.245, 0.06792), (0.1288, -1.245, -0.5671), (0.3034, -1.245, -0.1148), (0.2349, -0.7935, -0.4845), (0.0, -0.7935, -0.5719), (-0.3223, -0.7935, -0.2496), (-0.3019, -0.7935, -0.1164), (-0.1273, -0.7935, -0.5655), (0.1273, -0.7935, -0.5655), (0.3019, -0.7935, -0.1164), (-0.2349, -0.7935, -0.4845), (-0.2349, -0.7935, -0.01464), (0.2349, -0.7935, -0.01464), (0.0, -0.7935, 0.07271), (0.3223, -0.7935, -0.2496), (0.3019, -0.7935, -0.3828), (-0.1273, -0.7935, 0.06639), (-0.3019, -0.7935, -0.3828), (0.1273, -0.7935, 0.06639)], [], [(7, 6, 42, 43), (10, 11, 5, 4), (5, 1, 13, 14), (8, 10, 4, 0), (11, 9, 1, 5), (11, 7, 26, 27), (2, 6, 10, 8), (6, 7, 60, 61), (0, 1, 9, 8), (12, 15, 19, 88, 64, 75, 16), (4, 5, 14, 15), (1, 0, 12, 13), (0, 4, 15, 12), (112, 109, 81, 20), (13, 12, 16, 86, 71, 82, 17), (14, 13, 17, 74, 67, 84, 18), (15, 14, 18, 83, 70, 85, 19), (23, 73, 72, 76), (113, 108, 87, 21), (114, 120, 78, 22), (105, 117, 73, 23), (27, 26, 30, 31), (3, 9, 24, 25), (7, 3, 25, 26), (9, 11, 27, 24), (30, 29, 28, 31), (25, 24, 28, 29), (27, 31, 35, 33), (26, 25, 29, 30), (34, 32, 36, 38), (31, 28, 34, 35), (24, 27, 33, 32), (28, 24, 32, 34), (35, 34, 38, 39), (33, 35, 39, 37), (32, 33, 37, 36), (36, 37, 39, 38), (8, 9, 56, 57), (42, 41, 45, 46), (6, 2, 41, 42), (3, 7, 43, 40), (2, 3, 40, 41), (45, 44, 47, 46), (40, 43, 47, 44), (41, 40, 44, 45), (43, 42, 46, 47), (51, 48, 52, 55), (9, 3, 49, 48), (3, 2, 50, 49), (2, 8, 51, 50), (52, 53, 54, 55), (49, 50, 54, 53), (50, 51, 55, 54), (48, 49, 53, 52), (57, 56, 58, 59), (51, 8, 57, 59), (48, 51, 59, 58), (9, 48, 58, 56), (61, 60, 63, 62), (7, 11, 63, 60), (10, 6, 61, 62), (11, 10, 62, 63), (111, 104, 92, 114), (93, 67, 74, 99), (94, 64, 88, 103), (66, 72, 81), (95, 70, 83, 104), (72, 78, 65), (69, 72, 87), (96, 71, 86, 100), (97, 82, 71, 96), (98, 85, 70, 95), (99, 74, 17, 91), (81, 72, 80, 20), (80, 72, 69), (78, 72, 77, 22), (77, 72, 68), (100, 86, 16, 90), (101, 75, 64, 94), (76, 72, 66), (72, 73, 68), (102, 84, 67, 93), (103, 88, 19, 89), (104, 83, 18, 92), (87, 72, 79, 21), (79, 72, 65), (110, 103, 89, 105), (120, 102, 93, 115), (109, 101, 94, 106), (119, 100, 90, 112), (118, 99, 91, 113), (117, 98, 95, 116), (108, 97, 96, 107), (107, 96, 100, 119), (116, 95, 104, 111), (106, 94, 103, 110), (115, 93, 99, 118), (19, 85, 98, 89), (18, 84, 102, 92), (17, 82, 97, 91), (16, 75, 101, 90), (65, 115, 118, 79), (66, 106, 110, 76), (68, 116, 111, 77), (69, 107, 119, 80), (87, 108, 107, 69), (73, 117, 116, 68), (79, 118, 113, 21), (80, 119, 112, 20), (81, 109, 106, 66), (78, 120, 115, 65), (76, 110, 105, 23), (77, 111, 114, 22), (89, 98, 117, 105), (92, 102, 120, 114), (91, 97, 108, 113), (90, 101, 109, 112)])
me_cube_001.polygons.foreach_set('material_index', [0, 0, 2, 0, 0, 0, 0, 0, 0, 2, 2, 2, 2, 1, 2, 2, 2, 1, 1, 1, 1, 0, 0, 0, 0, 0, 0, 0, 0, 3, 0, 0, 0, 3, 3, 3, 3, 0, 2, 0, 0, 0, 2, 2, 2, 2, 0, 0, 0, 0, 1, 0, 0, 0, 0, 0, 0, 0, 0, 0, 0, 0, 1, 1, 1, 1, 1, 1, 1, 1, 1, 1, 1, 1, 1, 1, 1, 1, 1, 1, 1, 1, 1, 1, 1, 1, 1, 1, 1, 1, 1, 1, 1, 1, 1, 1, 1, 1, 1, 1, 1, 1, 1, 1, 1, 1, 1, 1, 1, 1, 1, 1, 1, 1, 1, 1, 1])
_uv = me_cube_001.uv_layers.new(name='UVMap')
_uv.uv.foreach_set('vector', [0.625, 0.5, 0.375, 0.5, 0.375, 0.5, 0.625, 0.5, 0.375, 0.7117, 0.625, 0.7117, 0.625, 0.75, 0.375, 0.75, 0.625, 0.75, 0.875, 0.75, 0.875, 0.75, 0.625, 0.75, 0.125, 0.7117, 0.375, 0.7117, 0.375, 0.75, 0.125, 0.75, 0.625, 0.7117, 0.875, 0.7117, 0.875, 0.75, 0.625, 0.75, 0.625, 0.7117, 0.625, 0.5, 0.625, 0.5, 0.625, 0.7117, 0.125, 0.5, 0.375, 0.5, 0.375, 0.7117, 0.125, 0.7117, 0.375, 0.5, 0.625, 0.5, 0.625, 0.5, 0.375, 0.5, 0.375, 0.0, 0.625, 0.0, 0.625, 0.03826, 0.375, 0.03826, 0.125, 0.75, 0.375, 0.75, 0.375, 0.75, 0.3125, 0.75, 0.25, 0.75, 0.1875, 0.75, 0.125, 0.75, 0.375, 0.75, 0.625, 0.75, 0.625, 0.75, 0.375, 0.75, 0.625, 0.0, 0.375, 0.0, 0.375, 0.0, 0.625, 0.0, 0.125, 0.75, 0.375, 0.75, 0.375, 0.75, 0.125, 0.75, 0.125, 0.75, 0.1875, 0.75, 0.1875, 0.75, 0.125, 0.75, 0.625, 0.0, 0.375, 0.0, 0.375, 0.0, 0.4375, 0.0, 0.5, 0.0, 0.5625, 0.0, 0.625, 0.0, 0.625, 0.75, 0.875, 0.75, 0.875, 0.75, 0.8125, 0.75, 0.75, 0.75, 0.6875, 0.75, 0.625, 0.75, 0.375, 0.75, 0.625, 0.75, 0.625, 0.75, 0.5625, 0.75, 0.5, 0.75, 0.4375, 0.75, 0.375, 0.75, 0.375, 0.75, 0.4375, 0.75, 0.5, 0.875, 0.375, 0.8125, 0.625, 0.0, 0.5625, 0.0, 0.5625, 0.0, 0.625, 0.0, 0.625, 0.75, 0.6875, 0.75, 0.6875, 0.75, 0.625, 0.75, 0.375, 0.75, 0.4375, 0.75, 0.4375, 0.75, 0.375, 0.75, 0.625, 0.7117, 0.625, 0.5, 0.625, 0.5, 0.625, 0.7117, 0.625, 0.25, 0.625, 0.03826, 0.625, 0.03826, 0.625, 0.25, 0.625, 0.5, 0.625, 0.25, 0.625, 0.25, 0.625, 0.5, 0.875, 0.7117, 0.625, 0.7117, 0.625, 0.7117, 0.875, 0.7117, 0.625, 0.5, 0.875, 0.5, 0.875, 0.7117, 0.625, 0.7117, 0.625, 0.25, 0.625, 0.03826, 0.625, 0.03826, 0.625, 0.25, 0.625, 0.7117, 0.625, 0.7117, 0.625, 0.7117, 0.625, 0.7117, 0.625, 0.5, 0.625, 0.25, 0.625, 0.25, 0.625, 0.5, 0.625, 0.03826, 0.625, 0.03826, 0.625, 0.03826, 0.625, 0.03826, 0.625, 0.7117, 0.875, 0.7117, 0.875, 0.7117, 0.625, 0.7117, 0.875, 0.7117, 0.625, 0.7117, 0.625, 0.7117, 0.875, 0.7117, 0.625, 0.03826, 0.625, 0.03826, 0.625, 0.03826, 0.625, 0.03826, 0.625, 0.7117, 0.875, 0.7117, 0.875, 0.7117, 0.625, 0.7117, 0.625, 0.7117, 0.625, 0.7117, 0.625, 0.7117, 0.625, 0.7117, 0.875, 0.7117, 0.625, 0.7117, 0.625, 0.7117, 0.875, 0.7117, 0.875, 0.7117, 0.625, 0.7117, 0.625, 0.7117, 0.875, 0.7117, 0.375, 0.03826, 0.625, 0.03826, 0.625, 0.03826, 0.375, 0.03826, 0.375, 0.5, 0.125, 0.5, 0.125, 0.5, 0.375, 0.5, 0.375, 0.5, 0.125, 0.5, 0.125, 0.5, 0.375, 0.5, 0.625, 0.25, 0.625, 0.5, 0.625, 0.5, 0.625, 0.25, 0.125, 0.5, 0.625, 0.25, 0.625, 0.25, 0.125, 0.5, 0.375, 0.25, 0.625, 0.25, 0.625, 0.5, 0.375, 0.5, 0.625, 0.25, 0.625, 0.5, 0.625, 0.5, 0.625, 0.25, 0.125, 0.5, 0.625, 0.25, 0.625, 0.25, 0.125, 0.5, 0.625, 0.5, 0.375, 0.5, 0.375, 0.5, 0.625, 0.5, 0.375, 0.03826, 0.625, 0.03826, 0.625, 0.03826, 0.375, 0.03826, 0.625, 0.03826, 0.625, 0.25, 0.625, 0.25, 0.625, 0.03826, 0.625, 0.25, 0.125, 0.5, 0.125, 0.5, 0.625, 0.25, 0.125, 0.5, 0.125, 0.7117, 0.125, 0.7117, 0.125, 0.5, 0.625, 0.03826, 0.625, 0.25, 0.125, 0.5, 0.375, 0.03826, 0.625, 0.25, 0.125, 0.5, 0.125, 0.5, 0.625, 0.25, 0.125, 0.5, 0.125, 0.7117, 0.125, 0.7117, 0.125, 0.5, 0.625, 0.03826, 0.625, 0.25, 0.625, 0.25, 0.625, 0.03826, 0.375, 0.03826, 0.625, 0.03826, 0.625, 0.03826, 0.375, 0.03826, 0.125, 0.7117, 0.125, 0.7117, 0.125, 0.7117, 0.125, 0.7117, 0.625, 0.03826, 0.375, 0.03826, 0.375, 0.03826, 0.625, 0.03826, 0.625, 0.03826, 0.625, 0.03826, 0.625, 0.03826, 0.625, 0.03826, 0.375, 0.5, 0.625, 0.5, 0.625, 0.7117, 0.375, 0.7117, 0.625, 0.5, 0.625, 0.7117, 0.625, 0.7117, 0.625, 0.5, 0.375, 0.7117, 0.375, 0.5, 0.375, 0.5, 0.375, 0.7117, 0.625, 0.7117, 0.375, 0.7117, 0.375, 0.7117, 0.625, 0.7117, 0.5625, 0.75, 0.5625, 0.75, 0.625, 0.75, 0.625, 0.75, 0.75, 0.75, 0.75, 0.75, 0.8125, 0.75, 0.8125, 0.75, 0.25, 0.75, 0.25, 0.75, 0.3125, 0.75, 0.3125, 0.75, 0.375, 0.875, 0.5, 0.875, 0.375, 0.9375, 0.5, 0.75, 0.5, 0.75, 0.5625, 0.75, 0.5625, 0.75, 0.5, 0.875, 0.625, 0.8125, 0.625, 0.875, 0.5, 1.0, 0.5, 0.875, 0.5625, 1.0, 0.5, 0.0, 0.5, 0.0, 0.4375, 0.0, 0.4375, 0.0, 0.5625, 0.0, 0.5625, 0.0, 0.5, 0.0, 0.5, 0.0, 0.4375, 0.75, 0.4375, 0.75, 0.5, 0.75, 0.5, 0.75, 0.8125, 0.75, 0.8125, 0.75, 0.875, 0.75, 0.875, 0.75, 0.375, 0.9375, 0.5, 0.875, 0.4375, 1.0, 0.375, 1.0, 0.4375, 1.0, 0.5, 0.875, 0.5, 1.0, 0.625, 0.8125, 0.5, 0.875, 0.5625, 0.75, 0.625, 0.75, 0.5625, 0.75, 0.5, 0.875, 0.5, 0.75, 0.4375, 0.0, 0.4375, 0.0, 0.375, 0.0, 0.375, 0.0, 0.1875, 0.75, 0.1875, 0.75, 0.25, 0.75, 0.25, 0.75, 0.375, 0.8125, 0.5, 0.875, 0.375, 0.875, 0.5, 0.875, 0.4375, 0.75, 0.5, 0.75, 0.6875, 0.75, 0.6875, 0.75, 0.75, 0.75, 0.75, 0.75, 0.3125, 0.75, 0.3125, 0.75, 0.375, 0.75, 0.375, 0.75, 0.5625, 0.75, 0.5625, 0.75, 0.625, 0.75, 0.625, 0.75, 0.5625, 1.0, 0.5, 0.875, 0.625, 0.9375, 0.625, 1.0, 0.625, 0.9375, 0.5, 0.875, 0.625, 0.875, 0.3125, 0.75, 0.3125, 0.75, 0.375, 0.75, 0.375, 0.75, 0.6875, 0.75, 0.6875, 0.75, 0.75, 0.75, 0.75, 0.75, 0.1875, 0.75, 0.1875, 0.75, 0.25, 0.75, 0.25, 0.75, 0.4375, 0.0, 0.4375, 0.0, 0.375, 0.0, 0.375, 0.0, 0.8125, 0.75, 0.8125, 0.75, 0.875, 0.75, 0.875, 0.75, 0.4375, 0.75, 0.4375, 0.75, 0.5, 0.75, 0.5, 0.75, 0.5625, 0.0, 0.5625, 0.0, 0.5, 0.0, 0.5, 0.0, 0.5, 0.0, 0.5, 0.0, 0.4375, 0.0, 0.4375, 0.0, 0.5, 0.75, 0.5, 0.75, 0.5625, 0.75, 0.5625, 0.75, 0.25, 0.75, 0.25, 0.75, 0.3125, 0.75, 0.3125, 0.75, 0.75, 0.75, 0.75, 0.75, 0.8125, 0.75, 0.8125, 0.75, 0.375, 0.75, 0.4375, 0.75, 0.4375, 0.75, 0.375, 0.75, 0.625, 0.75, 0.6875, 0.75, 0.6875, 0.75, 0.625, 0.75, 0.625, 0.0, 0.5625, 0.0, 0.5625, 0.0, 0.625, 0.0, 0.125, 0.75, 0.1875, 0.75, 0.1875, 0.75, 0.125, 0.75, 0.75, 0.75, 0.75, 0.75, 0.8125, 0.75, 0.8125, 0.75, 0.25, 0.75, 0.25, 0.75, 0.3125, 0.75, 0.3125, 0.75, 0.5, 0.75, 0.5, 0.75, 0.5625, 0.75, 0.5625, 0.75, 0.5, 0.0, 0.5, 0.0, 0.4375, 0.0, 0.4375, 0.0, 0.5625, 0.0, 0.5625, 0.0, 0.5, 0.0, 0.5, 0.0, 0.4375, 0.75, 0.4375, 0.75, 0.5, 0.75, 0.5, 0.75, 0.8125, 0.75, 0.8125, 0.75, 0.875, 0.75, 0.875, 0.75, 0.4375, 0.0, 0.4375, 0.0, 0.375, 0.0, 0.375, 0.0, 0.1875, 0.75, 0.1875, 0.75, 0.25, 0.75, 0.25, 0.75, 0.6875, 0.75, 0.6875, 0.75, 0.75, 0.75, 0.75, 0.75, 0.3125, 0.75, 0.3125, 0.75, 0.375, 0.75, 0.375, 0.75, 0.5625, 0.75, 0.5625, 0.75, 0.625, 0.75, 0.625, 0.75, 0.375, 0.75, 0.4375, 0.75, 0.4375, 0.75, 0.375, 0.75, 0.625, 0.75, 0.6875, 0.75, 0.6875, 0.75, 0.625, 0.75, 0.625, 0.0, 0.5625, 0.0, 0.5625, 0.0, 0.625, 0.0, 0.125, 0.75, 0.1875, 0.75, 0.1875, 0.75, 0.125, 0.75])
me_cube_001.materials.append(mat_main)
me_cube_001.materials.append(mat_black)
me_cube_001.materials.append(mat_dulo)
me_cube_001.materials.append(mat_linza)
me_cube_001.use_remesh_fix_poles = True
me_cube_001.use_remesh_preserve_attributes = False
me_cube_001.use_mirror_vertex_groups = False
me_cube_001.update()
me_cube_001.normals_split_custom_set([tuple(v) for v in zip(*[iter([0.205, 0.9788, 0.0, 0.205, 0.9788, 0.0, 0.205, 0.9788, 0.0, 0.205, 0.9788, 0.0, 0.2284, -0.9736, 0.0, 0.2284, -0.9736, 0.0, 0.2284, -0.9736, 0.0, 0.2284, -0.9736, 0.0, 0.0, 0.0, 1.0, 0.0, 0.0, 1.0, 0.0, 0.0, 1.0, 0.0, 0.0, 1.0, 0.0, -0.9252, -0.3795, 0.0, -0.9252, -0.3795, 0.0, -0.9252, -0.3795, 0.0, -0.9252, -0.3795, 0.0, -0.9868, 0.1621, 0.0, -0.9868, 0.1621, 0.0, -0.9868, 0.1621, 0.0, -0.9868, 0.1621, 0.8219, 0.0, 0.5696, 0.8219, 0.0, 0.5696, 0.8219, 0.0, 0.5696, 0.8219, 0.0, 0.5696, 0.0, 0.0, -1.0, 0.0, 0.0, -1.0, 0.0, 0.0, -1.0, 0.0, 0.0, -1.0, 1.0, 0.0, 0.0, 1.0, 0.0, 0.0, 1.0, 0.0, 0.0, 1.0, 0.0, 0.0, -0.2284, -0.9736, 0.0, -0.2284, -0.9736, 0.0, -0.2284, -0.9736, 0.0, -0.2284, -0.9736, 0.0, 0.0, -0.9992, -0.03931, 0.0, -0.9992, -0.03931, 0.0, -0.9992, -0.03931, 0.0, -0.9992, -0.03931, 0.0, -0.9992, -0.03931, 0.0, -0.9992, -0.03931, 0.0, -0.9992, -0.03931, 1.0, 0.0, 0.0, 1.0, 0.0, 0.0, 1.0, 0.0, 0.0, 1.0, 0.0, 0.0, -1.0, 0.0, 0.0, -1.0, 0.0, 0.0, -1.0, 0.0, 0.0, -1.0, 0.0, 0.0, 0.0, 0.0, -1.0, 0.0, 0.0, -1.0, 0.0, 0.0, -1.0, 0.0, 0.0, -1.0, 0.7291, -0.006437, 0.6844, 0.3387, -0.004344, 0.9409, 0.6034, -0.006533, 0.7974, 0.6034, -0.006533, 0.7974, -0.03807, -0.9993, 0.0, -0.03807, -0.9993, 0.0, -0.03807, -0.9993, 0.0, -0.03807, -0.9993, 0.0, -0.03807, -0.9993, 0.0, -0.03807, -0.9993, 0.0, -0.03807, -0.9993, 0.0, 0.0, -0.9992, 0.03931, 0.0, -0.9992, 0.03931, 0.0, -0.9992, 0.03931, 0.0, -0.9992, 0.03931, 0.0, -0.9992, 0.03931, 0.0, -0.9992, 0.03931, 0.0, -0.9992, 0.03931, 0.03807, -0.9993, 0.0, 0.03807, -0.9993, 0.0, 0.03807, -0.9993, 0.0, 0.03807, -0.9993, 0.0, 0.03807, -0.9993, 0.0, 0.03807, -0.9993, 0.0, 0.03807, -0.9993, 0.0, 0.0, -1.0, -1.783e-07, 0.0, -1.0, -1.783e-07, 0.0, -1.0, -1.783e-07, 0.0, -1.0, -1.783e-07, 0.7291, -0.006351, -0.6844, 0.9341, -0.004243, -0.357, 0.8337, -0.006446, -0.5522, 0.8337, -0.006446, -0.5522, -0.7291, -0.006437, -0.6844, -0.3387, -0.004344, -0.9409, -0.6034, -0.006534, -0.7974, -0.6034, -0.006534, -0.7974, -0.7291, -0.006351, 0.6844, -0.9341, -0.004243, 0.357, -0.8337, -0.006446, 0.5522, -0.8337, -0.006446, 0.5522, 0.9788, 0.04123, 0.2007, 0.9788, 0.04123, 0.2007, 0.9788, 0.04123, 0.2007, 0.9788, 0.04123, 0.2007, -0.8219, 0.0, 0.5696, -0.8219, 0.0, 0.5696, -0.8219, 0.0, 0.5696, -0.8219, 0.0, 0.5696, 0.0, 0.9996, -0.02694, 0.0, 0.9996, -0.02694, 0.0, 0.9996, -0.02694, 0.0, 0.9996, -0.02694, 0.0, -0.6399, 0.7684, 0.0, -0.6399, 0.7684, 0.0, -0.6399, 0.7684, 0.0, -0.6399, 0.7684, 0.0, 0.4677, 0.8839, 0.0, 0.4677, 0.8839, 0.0, 0.4677, 0.8839, 0.0, 0.4677, 0.8839, -0.9788, 0.04123, 0.2007, -0.9788, 0.04123, 0.2007, -0.9788, 0.04123, 0.2007, -0.9788, 0.04123, 0.2007, 0.1652, -0.9488, 0.2693, 0.1652, -0.9488, 0.2693, 0.1652, -0.9488, 0.2693, 0.1652, -0.9488, 0.2693, 0.0, 0.9053, 0.4247, 0.0, 0.9053, 0.4247, 0.0, 0.9053, 0.4247, 0.0, 0.9053, 0.4247, 0.05978, -0.9982, -0.006876, 0.05978, -0.9982, -0.006876, 0.05978, -0.9982, -0.006876, 0.05978, -0.9982, -0.006876, 0.0, -0.6501, 0.7599, 0.0, -0.6501, 0.7599, 0.0, -0.6501, 0.7599, 0.0, -0.6501, 0.7599, 0.0, -0.9689, 0.2473, 0.0, -0.9689, 0.2473, 0.0, -0.9689, 0.2473, 0.0, -0.9689, 0.2473, -0.1652, -0.9488, 0.2693, -0.1652, -0.9488, 0.2693, -0.1652, -0.9488, 0.2693, -0.1652, -0.9488, 0.2693, 0.0, -0.9927, -0.1202, 0.0, -0.9927, -0.1202, 0.0, -0.9927, -0.1202, 0.0, -0.9927, -0.1202, -0.05978, -0.9982, -0.006876, -0.05978, -0.9982, -0.006876, -0.05978, -0.9982, -0.006876, -0.05978, -0.9982, -0.006876, 0.0, -0.992, 0.1264, 0.0, -0.992, 0.1264, 0.0, -0.992, 0.1264, 0.0, -0.992, 0.1264, 0.0, -1.0, 0.002594, 0.0, -1.0, 0.002594, 0.0, -1.0, 0.002594, 0.0, -1.0, 0.002594, -0.9124, -0.4094, 0.0, -0.9124, -0.4094, 0.0, -0.9124, -0.4094, 0.0, -0.9124, -0.4094, 0.0, 0.0, 0.0, -1.0, 0.0, 0.0, -1.0, 0.0, 0.0, -1.0, 0.0, 0.0, -1.0, 0.0, 0.9788, -0.205, 0.0, 0.9788, -0.205, 0.0, 0.9788, -0.205, 0.0, 0.9788, -0.205, 0.0, 0.9788, 0.205, 0.0, 0.9788, 0.205, 0.0, 0.9788, 0.205, 0.0, 0.9788, 0.205, -0.205, 0.9788, 0.0, -0.205, 0.9788, 0.0, -0.205, 0.9788, 0.0, -0.205, 0.9788, 0.0, 0.0, 1.0, 0.0, 0.0, 1.0, 0.0, 0.0, 1.0, 0.0, 0.0, 1.0, 0.0, 0.0, 0.0, 1.0, 0.0, 0.0, 1.0, 0.0, 0.0, 1.0, 0.0, 0.0, 1.0, -1.0, 0.0, 0.0, -1.0, 0.0, 0.0, -1.0, 0.0, 0.0, -1.0, 0.0, 0.0, 1.0, 0.0, 0.0, 1.0, 0.0, 0.0, 1.0, 0.0, 0.0, 1.0, 0.0, 0.0, -0.7165, 0.6939, -0.07147, -0.7165, 0.6939, -0.07147, -0.7165, 0.6939, -0.07147, -0.7165, 0.6939, -0.07147, -0.9992, 0.0, 0.04069, -0.9992, 0.0, 0.04069, -0.9992, 0.0, 0.04069, -0.9992, 0.0, 0.04069, -0.9262, 0.3769, 0.0, -0.9262, 0.3769, 0.0, -0.9262, 0.3769, 0.0, -0.9262, 0.3769, 0.0, -0.9885, 0.0, -0.1513, -0.9885, 0.0, -0.1513, -0.9885, 0.0, -0.1513, -0.9885, 0.0, -0.1513, -0.9748, -8.433e-08, -0.2232, -0.9748, -8.433e-08, -0.2232, -0.9748, -8.433e-08, -0.2232, -0.9748, -8.433e-08, -0.2232, -0.1099, -0.9939, -0.01096, -0.1099, -0.9939, -0.01096, -0.1099, -0.9939, -0.01096, -0.1099, -0.9939, -0.01096, -0.643, -5.099e-08, 0.7659, -0.643, -5.099e-08, 0.7659, -0.643, -5.099e-08, 0.7659, -0.643, -5.099e-08, 0.7659, -0.4817, 1.575e-08, -0.8763, -0.4817, 1.575e-08, -0.8763, -0.4817, 1.575e-08, -0.8763, -0.4817, 1.575e-08, -0.8763, -0.9991, -0.04185, 0.0, -0.9991, -0.04185, 0.0, -0.9991, -0.04185, 0.0, -0.9991, -0.04185, 0.0, -0.9795, -0.005356, -0.2014, -0.9795, -0.005356, -0.2014, -0.9795, -0.005356, -0.2014, -0.9795, -0.005356, -0.2014, -0.9998, -0.01817, 0.0, -0.9998, -0.01817, 0.0, -0.9998, -0.01817, 0.0, -0.9998, -0.01817, 0.0, -0.9967, 0.02355, 0.07763, -0.9967, 0.02355, 0.07763, -0.9967, 0.02355, 0.07763, -0.9967, 0.02355, 0.07763, 1.0, 0.0, 0.0, 1.0, 0.0, 0.0, 1.0, 0.0, 0.0, 1.0, 0.0, 0.0, 1.0, 0.0, 0.0, 1.0, 0.0, 0.0, 1.0, 0.0, 0.0, 1.0, 0.0, 0.0, 1.0, 0.0, 0.0, 1.0, 0.0, 0.0, 1.0, 0.0, 0.0, 1.0, 0.0, 0.0, 1.0, 0.0, 0.0, 1.0, 0.0, 0.0, 1.0, 0.0, 0.0, 1.0, 0.0, 0.0, -0.9341, -0.00424, -0.357, -0.9369, -0.006289, -0.3496, -0.7294, -0.006578, -0.6841, -0.7291, -0.006338, -0.6844, 2.157e-05, -0.001764, -1.0, 0.03695, -0.001758, -0.9993, 0.03695, -0.001758, -0.9993, 0.3316, -0.001679, -0.9434, -2.158e-05, -0.001765, 1.0, -0.03695, -0.001759, 0.9993, -0.03695, -0.001759, 0.9993, -0.3316, -0.00168, 0.9434, -4.704e-07, -1.0, 0.0, -4.704e-07, -1.0, 0.0, -4.704e-07, -1.0, 0.0, -1.0, -0.001865, -8.017e-06, -0.9903, -0.001843, -0.1388, -0.9903, -0.001843, -0.1388, -0.9369, -0.0018, -0.3496, 4.704e-07, -1.0, 0.0, 4.704e-07, -1.0, 0.0, 4.704e-07, -1.0, 0.0, 0.0, -1.0, 1.395e-06, 0.0, -1.0, 1.395e-06, 0.0, -1.0, 1.395e-06, 1.0, -0.001868, 8.151e-06, 0.9903, -0.001846, 0.1388, 0.9903, -0.001846, 0.1388, 0.9369, -0.001802, 0.3496, 0.9369, -0.004243, -0.3496, 0.9903, -0.001847, -0.1388, 0.9903, -0.001847, -0.1388, 1.0, -0.001829, -8.479e-06, -0.9369, -0.004242, 0.3496, -0.9903, -0.001845, 0.1388, -0.9903, -0.001845, 0.1388, -1.0, -0.001827, 8.419e-06, 0.3316, -0.004316, -0.9434, 0.5912, -0.006519, -0.8065, 0.5912, -0.006519, -0.8065, 0.7294, -0.006409, -0.6841, 0.0, -1.0, -8.915e-08, 0.0, -1.0, -8.915e-08, 0.0, -1.0, -8.915e-08, 0.0, -1.0, -8.915e-08, 0.0, -1.0, -6.973e-07, 0.0, -1.0, -6.973e-07, 0.0, -1.0, -6.973e-07, -1.063e-14, -1.0, 8.915e-08, -1.063e-14, -1.0, 8.915e-08, -1.063e-14, -1.0, 8.915e-08, -1.063e-14, -1.0, 8.915e-08, 4.156e-14, -1.0, 6.973e-07, 4.156e-14, -1.0, 6.973e-07, 4.156e-14, -1.0, 6.973e-07, 0.9369, -0.004229, 0.3496, 0.8428, -0.006423, 0.5382, 0.8428, -0.006423, 0.5382, 0.7294, -0.006313, 0.6841, 0.3316, -0.00433, 0.9434, 0.03695, -0.001759, 0.9993, 0.03695, -0.001759, 0.9993, 2.185e-05, -0.001758, 1.0, 4.704e-07, -1.0, 0.0, 4.704e-07, -1.0, 0.0, 4.704e-07, -1.0, 0.0, 0.0, -1.0, -1.046e-06, 0.0, -1.0, -1.046e-06, 0.0, -1.0, -1.046e-06, -0.3316, -0.004329, -0.9434, -0.03695, -0.001758, -0.9993, -0.03695, -0.001758, -0.9993, -2.158e-05, -0.001757, -1.0, -0.3316, -0.004317, 0.9434, -0.5912, -0.006521, 0.8065, -0.5912, -0.006521, 0.8065, -0.7294, -0.00641, 0.6841, -0.9369, -0.004229, -0.3496, -0.8428, -0.006422, -0.5382, -0.8428, -0.006422, -0.5382, -0.7294, -0.006313, -0.6841, 1.063e-14, -1.0, 0.0, 1.063e-14, -1.0, 0.0, 1.063e-14, -1.0, 0.0, 1.063e-14, -1.0, 0.0, -4.704e-07, -1.0, 0.0, -4.704e-07, -1.0, 0.0, -4.704e-07, -1.0, 0.0, -0.3387, -0.004362, 0.9409, -0.3316, -0.006244, 0.9434, -0.7294, -0.006594, 0.6841, -0.7291, -0.00643, 0.6844, -0.3387, -0.004352, -0.9409, -0.3316, -0.001689, -0.9434, 2.076e-05, -0.001765, -1.0, -8.009e-06, -0.001766, -1.0, 0.3387, -0.004352, 0.9409, 0.3316, -0.001689, 0.9434, 2.743e-05, -0.001765, 1.0, 8.117e-06, -0.001766, 1.0, 0.9341, -0.00424, 0.357, 0.9369, -0.006289, 0.3496, 0.7294, -0.006578, 0.6841, 0.7291, -0.006338, 0.6844, 0.3387, -0.004363, -0.9409, 0.3316, -0.006244, -0.9434, 0.7294, -0.006594, -0.6841, 0.7291, -0.00643, -0.6844, -0.9341, -0.004248, 0.357, -0.9369, -0.001809, 0.3496, -1.0, -0.001877, 2.059e-05, -1.0, -0.001832, -3.04e-06, 0.9341, -0.004248, -0.357, 0.9369, -0.001809, -0.3496, 1.0, -0.001877, -2.059e-05, 1.0, -0.001832, 3.07e-06, 1.0, -0.001881, -3.085e-06, 1.0, -0.001835, 2.056e-05, 0.9369, -0.004227, 0.3496, 0.9341, -0.001811, 0.357, -1.0, -0.001881, 3.07e-06, -1.0, -0.001835, -2.056e-05, -0.9369, -0.004227, -0.3496, -0.9341, -0.001811, -0.357, -8.129e-06, -0.001777, 1.0, 2.063e-05, -0.001767, 1.0, -0.3316, -0.004323, 0.9434, -0.3387, -0.001691, 0.9409, 7.983e-06, -0.001777, -1.0, -2.079e-05, -0.001767, -1.0, 0.3316, -0.004323, -0.9434, 0.3387, -0.001692, -0.9409, -0.8428, -0.006423, 0.5382, -0.8428, -0.006423, 0.5382, -0.9369, -0.00628, 0.3496, -0.7294, -0.006588, 0.6841, -0.5912, -0.006519, -0.8065, -0.5912, -0.006519, -0.8065, -0.3316, -0.006238, -0.9434, -0.7294, -0.006585, -0.6841, 0.8428, -0.006422, -0.5382, 0.8428, -0.006422, -0.5382, 0.9369, -0.006279, -0.3496, 0.7294, -0.006587, -0.6841, 0.5912, -0.006521, 0.8065, 0.5912, -0.006521, 0.8065, 0.3316, -0.006239, 0.9434, 0.7294, -0.006587, 0.6841, 0.05211, -0.001782, -0.9986, 3.316e-07, -0.00178, -1.0, 0.3387, -0.004328, -0.9409, 0.05211, -0.001782, -0.9986, -0.05211, -0.001782, 0.9986, -2.906e-07, -0.00178, 1.0, -0.3387, -0.004328, 0.9409, -0.05211, -0.001782, 0.9986, -0.9881, -0.001866, -0.1537, -1.0, -0.001844, 1.612e-05, -0.9341, -0.004263, -0.357, -0.9881, -0.001866, -0.1537, 0.9881, -0.001866, 0.1537, 1.0, -0.001844, -1.614e-05, 0.9341, -0.004263, 0.357, 0.9881, -0.001866, 0.1537, 0.9881, -0.001866, -0.1537, 0.9341, -0.001824, -0.357, 1.0, -0.001889, 1.612e-05, 0.9881, -0.001866, -0.1537, -0.9881, -0.001866, 0.1537, -0.9341, -0.001824, 0.357, -1.0, -0.001889, -1.609e-05, -0.9881, -0.001866, 0.1537, 0.6034, -0.006534, -0.7974, 0.3387, -0.006242, -0.9409, 0.7291, -0.006583, -0.6844, 0.6034, -0.006534, -0.7974, 0.8337, -0.006446, 0.5522, 0.9341, -0.006295, 0.357, 0.7291, -0.006593, 0.6844, 0.8337, -0.006446, 0.5522, 0.05211, -0.001782, 0.9986, 0.3388, -0.001704, 0.9409, 2.831e-07, -0.001777, 1.0, 0.05211, -0.001782, 0.9986, -0.05211, -0.001782, -0.9986, -0.3388, -0.001704, -0.9409, -3.278e-07, -0.001777, -1.0, -0.05211, -0.001782, -0.9986, -0.6034, -0.006533, 0.7974, -0.3387, -0.006242, 0.9409, -0.7291, -0.006583, 0.6844, -0.6034, -0.006533, 0.7974, -0.8337, -0.006446, -0.5522, -0.9341, -0.006295, -0.357, -0.7291, -0.006593, -0.6844, -0.8337, -0.006446, -0.5522, -0.7294, -0.006323, 0.6841, -0.9369, -0.004233, 0.3496, -0.9341, -0.006282, 0.357, -0.7291, -0.006586, 0.6844, -0.7294, -0.006415, -0.6841, -0.3316, -0.004338, -0.9434, -0.3387, -0.006235, -0.9409, -0.7291, -0.006583, -0.6844, 0.7294, -0.006323, -0.6841, 0.9369, -0.004233, -0.3496, 0.9341, -0.006282, -0.357, 0.7291, -0.006586, -0.6844, 0.7294, -0.006415, 0.6841, 0.3316, -0.004338, 0.9434, 0.3387, -0.006235, 0.9409, 0.7291, -0.006583, 0.6844])] * 3)])
arm_armature = bpy.data.armatures.new('Armature')  # bones are not reproduced

# ---- objects
ob_cylinder = bpy.data.objects.new('Cylinder', me_cylinder)
ob_turret = bpy.data.objects.new('turret', me_cube_001)
ob_armature = bpy.data.objects.new('Armature', arm_armature)

# ---- transforms, parenting, visibility, modifiers, constraints
ob_cylinder.location = (0.0, 0.0, 1.001)
ob_cylinder.scale = (1.004, 1.004, 1.004)
ob_cylinder.lineart.crease_threshold = 0.0
ob_turret.parent = ob_armature
ob_turret.matrix_parent_inverse = Matrix(((1.0, 2.219e-16, -2.22e-16, 6.39e-16), (2.219e-16, 0.0004934, 1.0, -2.878), (2.22e-16, -1.0, 0.0004934, -0.00142), (-0.0, -0.0, -0.0, 1.0)))
ob_turret.location = (0.0, 0.007789, 2.997)
ob_turret.scale = (0.5244, 1.938, 0.5207)
ob_turret.lineart.crease_threshold = 0.0
_vg = ob_turret.vertex_groups.new(name='Bone')
for _i, _w in zip([1, 3, 4, 5, 6, 7, 8, 9, 10, 11, 16, 17, 18, 19, 20, 21, 22, 23, 24, 25, 26, 27, 28, 29, 30, 31, 32, 33, 34, 35, 36, 37, 38, 39, 48, 51, 52, 55, 56, 57, 58, 59, 60, 61, 62, 63, 64, 65, 66, 67, 68, 69, 70, 71, 73, 74, 75, 76, 77, 78, 79, 80, 81, 82, 83, 84, 85, 86, 87, 88, 89, 90, 91, 92, 93, 94, 95, 96, 97, 98, 99, 100, 101, 102, 103, 104, 105, 106, 107, 108, 109, 110, 111, 112, 113, 114, 115, 116, 117, 118, 119, 120], [0.01795, 0.004578, 0.02092, 0.03973, 0.03804, 0.06062, 0.1445, 0.2895, 0.2731, 0.4185, 0.01741, 0.01875, 0.01928, 0.01847, 0.4236, 0.4264, 0.4265, 0.4212, 0.3847, 0.001805, 0.06273, 0.4254, 0.2101, 0.05593, 0.07527, 0.2252, 0.2943, 0.3103, 0.2651, 0.2768, 0.2877, 0.2923, 0.2794, 0.283, 0.1153, 0.09903, 0.08678, 0.05768, 0.2571, 0.1481, 0.3104, 0.1885, 0.4589, 0.4082, 0.2908, 0.4717, 0.01222, 0.4183, 0.4125, 0.01371, 0.4166, 0.4174, 0.01223, 0.01109, 0.4165, 0.01423, 0.01238, 0.4205, 0.4232, 0.4237, 0.4277, 0.4219, 0.4192, 0.01519, 0.0159, 0.01436, 0.01552, 0.01423, 0.4194, 0.01326, 0.03404, 0.0334, 0.03425, 0.03466, 0.03376, 0.03272, 0.03362, 0.03289, 0.03365, 0.0339, 0.03386, 0.03314, 0.03279, 0.03405, 0.03318, 0.03423, 0.3128, 0.3127, 0.3131, 0.3133, 0.3128, 0.3128, 0.3132, 0.313, 0.3134, 0.3134, 0.3134, 0.313, 0.3129, 0.3135, 0.313, 0.3134]): _vg.add([_i], _w, 'REPLACE')
_vg = ob_turret.vertex_groups.new(name='Bone.001')
for _i, _w in zip([0, 1, 4, 5, 8, 9, 10, 11, 12, 13, 14, 15, 16, 17, 18, 19, 20, 21, 22, 23, 24, 27, 28, 31, 32, 33, 34, 35, 36, 37, 38, 39, 48, 51, 52, 55, 56, 57, 58, 59, 60, 61, 62, 63, 64, 65, 66, 67, 68, 69, 70, 71, 72, 73, 74, 75, 76, 77, 78, 79, 80, 81, 82, 83, 84, 85, 86, 87, 88, 89, 90, 91, 92, 93, 94, 95, 96, 97, 98, 99, 100, 101, 102, 103, 104, 105, 106, 107, 108, 109, 110, 111, 112, 113, 114, 115, 116, 117, 118, 119, 120], [0.9413, 0.9266, 0.934, 0.924, 0.7846, 0.6103, 0.7355, 0.5725, 0.1346, 0.1376, 0.1365, 0.1356, 0.1685, 0.17, 0.1698, 0.1686, 0.476, 0.4739, 0.4736, 0.4809, 0.3223, 0.3255, 0.1625, 0.1638, 0.236, 0.2401, 0.2086, 0.2128, 0.2268, 0.228, 0.2192, 0.2203, 0.1864, 0.2901, 0.1348, 0.1412, 0.6333, 0.7656, 0.4424, 0.5925, 0.4297, 0.4891, 0.7058, 0.5303, 0.1603, 0.4857, 0.4901, 0.1627, 0.4863, 0.4861, 0.1593, 0.1595, 0.9997, 0.4851, 0.1644, 0.1602, 0.4801, 0.48, 0.4782, 0.475, 0.4812, 0.4818, 0.1633, 0.165, 0.1624, 0.1625, 0.1644, 0.4834, 0.1624, 0.1829, 0.1829, 0.1839, 0.1839, 0.1831, 0.1815, 0.1821, 0.1822, 0.183, 0.1824, 0.1834, 0.1826, 0.1817, 0.1831, 0.182, 0.1832, 0.3965, 0.3965, 0.3963, 0.3962, 0.3964, 0.3965, 0.3962, 0.3963, 0.396, 0.396, 0.396, 0.3964, 0.3965, 0.3959, 0.3963, 0.396]): _vg.add([_i], _w, 'REPLACE')
_vg = ob_turret.vertex_groups.new(name='Bone.004')
for _i, _w in zip([0, 1, 4, 5, 12, 13, 14, 15, 16, 17, 18, 19, 20, 21, 22, 23, 64, 65, 66, 67, 68, 69, 70, 71, 73, 74, 75, 76, 77, 78, 79, 80, 81, 82, 83, 84, 85, 86, 87, 88, 89, 90, 91, 92, 93, 94, 95, 96, 97, 98, 99, 100, 101, 102, 103, 104, 105, 106, 107, 108, 109, 110, 111, 112, 113, 114, 115, 116, 117, 118, 119, 120], [0.01148, 0.009534, 0.01178, 0.01002, 0.9938, 0.9907, 1.0, 1.0, 1.0, 1.0, 0.9965, 0.9999, 0.1003, 0.09962, 0.0998, 0.0978, 1.0, 0.09593, 0.09739, 1.0, 0.09708, 0.09648, 1.0, 1.0, 0.09843, 1.0, 1.0, 0.09927, 0.09676, 0.09802, 0.09726, 0.09678, 0.09903, 1.0, 1.0, 1.0, 1.0, 1.0, 0.0971, 0.9998, 1.0, 1.0, 1.0, 0.9954, 1.0, 1.0, 1.0, 1.0, 1.0, 1.0, 1.0, 1.0, 1.0, 1.0, 0.9998, 1.0, 0.2906, 0.2906, 0.2904, 0.2904, 0.2906, 0.2906, 0.2904, 0.2906, 0.2904, 0.2905, 0.2904, 0.2905, 0.2905, 0.2904, 0.2905, 0.2904]): _vg.add([_i], _w, 'REPLACE')
_vg = ob_turret.vertex_groups.new(name='Bone.002')
for _i, _w in zip([2, 3, 6, 7, 8, 9, 24, 25, 26, 27, 28, 29, 30, 31, 32, 33, 34, 35, 36, 37, 38, 39, 40, 41, 42, 43, 44, 45, 46, 47, 48, 49, 50, 51, 52, 53, 54, 55, 56, 57, 58, 59, 60, 61], [1.016, 0.9699, 0.9427, 0.9281, 0.06867, 0.09963, 0.2852, 0.9757, 0.9512, 0.2413, 0.6182, 0.9168, 0.9015, 0.6014, 0.462, 0.4419, 0.5185, 0.5024, 0.4777, 0.4719, 0.4937, 0.4889, 0.8666, 0.8862, 0.8589, 0.8525, 0.2303, 0.2467, 0.2227, 0.244, 0.6916, 1.012, 1.001, 0.5992, 0.7694, 1.007, 0.9956, 0.7923, 0.1086, 0.08411, 0.245, 0.2143, 0.1049, 0.09648]): _vg.add([_i], _w, 'REPLACE')
_vg = ob_turret.vertex_groups.new(name='Bone.003')
for _i, _w in zip([2, 3, 6, 7, 25, 26, 29, 30, 40, 41, 42, 43, 44, 45, 46, 47, 50], [0.0004269, 4.718e-05, 0.003953, 2.651e-06, 2.352e-07, 3.956e-06, 1.371e-05, 0.003347, 0.0003315, 0.008702, 0.0001474, 6.761e-07, 0.7717, 0.7574, 0.7763, 0.7546, 1.301e-05]): _vg.add([_i], _w, 'REPLACE')
_m = ob_turret.modifiers.new('Armature', 'ARMATURE')
_m.object = ob_armature
ob_armature.location = (0.0, 0.0, 2.878)
ob_armature.rotation_euler = (1.57, 2.22e-16, 2.219e-16)
ob_armature.show_in_front = True
ob_armature.lineart.crease_threshold = 0.0

# ---- collection membership
col_collection.objects.link(ob_cylinder)
col_collection.objects.link(ob_turret)
col_collection.objects.link(ob_armature)

# ---- scene / render settings (as saved in the file)
scene.frame_start = 0; scene.frame_end = 20; scene.frame_set(0)
scene.render.engine = 'BLENDER_EEVEE_NEXT'
scene.cycles.use_denoising = False
scene.cycles.samples = 128
scene.cycles.sampling_pattern = 'TABULATED_SOBOL'
scene.cycles.use_adaptive_sampling = False
scene.cycles.use_light_tree = False
scene.view_settings.view_transform = 'Filmic'
bpy.context.view_layer.update()

# ---- added for rendering (the .blend has no active camera and no usable light): camera, sun
cam_auto = bpy.data.cameras.new('AutoCamera')
cam_auto.lens = 50.0
cam_auto.sensor_width = 36.0
cam_auto.clip_end = 1000.0
ob_auto_camera = bpy.data.objects.new('AutoCamera', cam_auto)
scene.collection.objects.link(ob_auto_camera)
ob_auto_camera.location = (6.28213, -7.47567, 7.08931)
ob_auto_camera.rotation_euler = (1.09748, -7.21219e-08, 0.694738)
scene.camera = ob_auto_camera
light_auto_sun = bpy.data.lights.new('AutoSun', 'SUN')
light_auto_sun.energy = 3.0
light_auto_sun.angle = 0.0523599
ob_auto_sun = bpy.data.objects.new('AutoSun', light_auto_sun)
scene.collection.objects.link(ob_auto_sun)
ob_auto_sun.rotation_euler = (0.872665, 0.174533, 0.523599)
bpy.context.view_layer.update()
